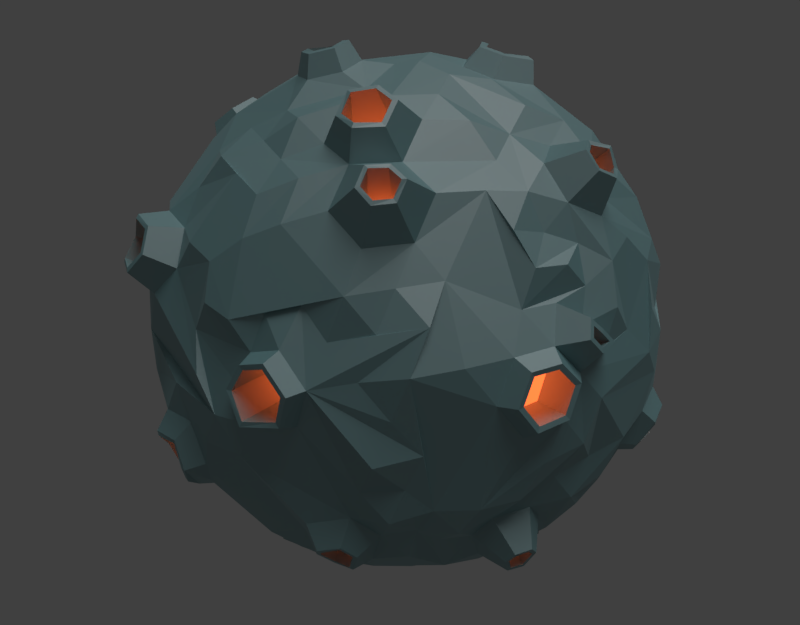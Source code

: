 # Source: volcano.blend  (saved by Blender 2.78.0; exported with 4.5.12 LTS)
import bpy
from mathutils import Matrix  # noqa: F401  (used for matrix-valued properties, if any)

bpy.ops.wm.read_factory_settings(use_empty=True)
scene = bpy.context.scene
scene.name = 'Scene'

# ---- collections
col_collection_1 = bpy.data.collections.new('Collection 1'); scene.collection.children.link(col_collection_1)

# ---- materials (node trees are filled in below, after node groups)
mat_planet_001 = bpy.data.materials.new('Planet.001')
mat_planet_001.alpha_threshold = 0.0
mat_planet_001.roughness = 0.5
mat_lava = bpy.data.materials.new('LAVA')
mat_lava.alpha_threshold = 0.0
mat_lava.roughness = 0.5

# ---- material node trees
mat_planet_001.use_nodes = True; mat_planet_001.node_tree.nodes.clear()
_N = mat_planet_001.node_tree.nodes; _L = mat_planet_001.node_tree.links
n0 = _N.new('ShaderNodeOutputMaterial'); n0.name = 'Material Output'; n0.location = (412, 459)
n1 = _N.new('ShaderNodeMixShader'); n1.name = 'Mix Shader'; n1.location = (205, 460)
n2 = _N.new('ShaderNodeBsdfAnisotropic'); n2.name = 'Glossy BSDF'; n2.location = (13, 119)
n2.distribution = 'GGX'
n2.inputs[1].default_value = 0.6831
n3 = _N.new('ShaderNodeBsdfDiffuse'); n3.name = 'Diffuse BSDF'; n3.location = (0, 444)
n3.inputs[0].default_value = (0.007234, 0.2926, 0.3221, 1.0)
n3.inputs[1].default_value = 0.125
_L.new(n3.outputs[0], n1.inputs[1])
_L.new(n1.outputs[0], n0.inputs[0])
_L.new(n2.outputs[0], n1.inputs[2])
n0.is_active_output = True
mat_lava.use_nodes = True; mat_lava.node_tree.nodes.clear()
_N = mat_lava.node_tree.nodes; _L = mat_lava.node_tree.links
n0 = _N.new('ShaderNodeOutputMaterial'); n0.name = 'Material Output'; n0.location = (300, 300)
n1 = _N.new('ShaderNodeEmission'); n1.name = 'Emission'; n1.location = (10, 300)
n1.inputs[0].default_value = (0.2738, 0.03224, 0.00744, 1.0)
n1.inputs[1].default_value = 8.8
_L.new(n1.outputs[0], n0.inputs[0])
n0.is_active_output = True

# ---- world
world_world = bpy.data.worlds.new('World'); scene.world = world_world
world_world.color = (0.05088, 0.05088, 0.05088)
world_world.use_sun_shadow = False
world_world.sun_shadow_jitter_overblur = 0.0
world_world.cycles.sampling_method = 'MANUAL'

# ---- cameras
cam_camera = bpy.data.cameras.new('Camera')
cam_camera.clip_end = 100.0
cam_camera.lens = 35.0
cam_camera.sensor_width = 32.0
cam_camera.sensor_height = 18.0
cam_camera.ortho_scale = 7.314
cam_camera.dof.focus_distance = 0.0

# ---- lights
light_lamp = bpy.data.lights.new('Lamp', 'SUN')
light_lamp.color = (1.0, 0.9699, 0.9699)
light_lamp.transmission_factor = 0.0
light_lamp.cutoff_distance = 30.0
light_lamp.angle = 0.6447
light_lamp.energy = 1.0
light_lamp.shadow_buffer_clip_start = 1.001
light_lamp.shadow_soft_size = 0.334
light_lamp.shadow_cascade_max_distance = 1000.0

# ---- meshes
me_icosphere_001 = bpy.data.meshes.new('Icosphere.001')
me_icosphere_001.from_pydata([(0.0009404, 0.001177, -0.9669), (0.7236, -0.5257, -0.4472), (-0.2764, -0.8506, -0.4472), (-0.864, 0.001177, -0.4323), (-0.2764, 0.8506, -0.4472), (0.7007, 0.5096, -0.4323), (0.2764, -0.8506, 0.4472), (-0.6989, -0.5072, 0.4327), (-0.6989, 0.5096, 0.4327), (0.2682, 0.8238, 0.4327), (0.8944, 0.0, 0.4472), (0.0, 0.0, 1.0), (-0.2485, -0.7666, -0.5324), (-0.2328, -0.7166, -0.6575), (-0.1931, -0.5962, -0.7352), (-0.1625, -0.5, -0.8507), (-0.1204, -0.3706, -0.921), (-0.07411, -0.2298, -0.9359), (-0.03469, -0.1085, -0.96), (0.09424, -0.06661, -0.96), (0.1974, -0.1416, -0.9359), (0.3058, -0.2203, -0.8904), (0.5091, -0.368, -0.7352), (0.6095, -0.4429, -0.6575), (0.654, -0.4733, -0.5324), (0.6184, -0.583, -0.4611), (0.5154, -0.6581, -0.4856), (0.405, -0.7523, -0.5196), (0.2629, -0.809, -0.5257), (0.1117, -0.8177, -0.5023), (-0.02964, -0.8642, -0.5023), (-0.1552, -0.8343, -0.4611), (0.7473, 0.4079, -0.4611), (0.7869, 0.2867, -0.4856), (0.8139, 0.1488, -0.5023), (0.8506, -1.752e-08, -0.5257), (0.8407, -0.1527, -0.5196), (0.8127, -0.2952, -0.5023), (0.7473, -0.4055, -0.4611), (0.09424, 0.06896, -0.96), (0.2032, 0.1476, -0.9679), (0.3153, 0.229, -0.921), (0.4123, 0.3, -0.8225), (0.5254, 0.3817, -0.7604), (0.5904, 0.4295, -0.6357), (0.654, 0.4757, -0.5324), (-0.8063, 0.001177, -0.5324), (-0.7534, 0.0, -0.6575), (-0.6495, 0.0, -0.7604), (-0.5257, 0.0, -0.8507), (-0.3897, 0.0, -0.921), (-0.2419, 0.001177, -0.9359), (-0.1144, 0.001177, -0.96), (-0.3638, -0.7666, -0.4611), (-0.484, -0.7166, -0.5023), (-0.57, -0.5962, -0.5023), (-0.6882, -0.5, -0.5257), (-0.7699, -0.3706, -0.5196), (-0.8311, -0.2389, -0.5023), (-0.8716, -0.1134, -0.477), (-0.2485, 0.7689, -0.5324), (-0.2328, 0.7166, -0.6575), (-0.1931, 0.5985, -0.7352), (-0.1625, 0.5, -0.8507), (-0.1149, 0.3566, -0.8904), (-0.07348, 0.2292, -0.9359), (-0.03685, 0.1134, -0.9929), (-0.8419, 0.1109, -0.4611), (-0.8028, 0.2322, -0.4856), (-0.7436, 0.3596, -0.5023), (-0.6646, 0.4847, -0.5082), (-0.57, 0.5985, -0.5023), (-0.4671, 0.6942, -0.4856), (-0.3772, 0.7939, -0.477), (-0.1552, 0.8367, -0.4611), (-0.02772, 0.8369, -0.4856), (0.1117, 0.82, -0.5023), (0.2552, 0.7836, -0.5082), (0.3926, 0.7288, -0.5023), (0.5319, 0.6817, -0.5023), (0.6184, 0.5853, -0.4611), (0.9312, -0.07009, 0.3577), (0.9261, -0.1416, 0.2431), (0.9647, -0.229, 0.1299), (0.9511, -0.309, -8.759e-09), (0.8859, -0.368, -0.1254), (0.8607, -0.4429, -0.2512), (0.7693, 0.4757, -0.3458), (0.8333, 0.4295, -0.2427), (0.8859, 0.3703, -0.1254), (0.9207, 0.3, 0.0002033), (0.9647, 0.229, 0.1299), (0.9261, 0.1439, 0.2431), (0.9312, 0.07009, 0.3577), (0.2148, -0.8762, 0.3462), (0.151, -0.9228, 0.2431), (0.08028, -0.9883, 0.1299), (0.0009404, -0.9659, 0.0002033), (-0.07669, -0.9546, -0.1254), (-0.1492, -0.9228, -0.2427), (-0.2211, -0.9073, -0.3577), (0.7122, -0.604, -0.3577), (0.6655, -0.6581, -0.2427), (0.6458, -0.7523, -0.1299), (0.5694, -0.7812, 0.0002033), (0.5159, -0.8467, 0.1299), (0.436, -0.8642, 0.2512), (0.3544, -0.864, 0.3577), (-0.7675, -0.4704, 0.3411), (-0.884, -0.368, 0.1258), (-0.9511, -0.309, -8.759e-09), (-0.9647, -0.229, -0.1299), (-0.9242, -0.1416, -0.2427), (-0.9312, -0.07009, -0.3577), (-0.3418, -0.8343, -0.3458), (-0.436, -0.8642, -0.2512), (-0.5878, -0.809, 8.759e-09), (-0.6458, -0.7523, 0.1299), (-0.6872, -0.6817, 0.2512), (-0.7122, -0.604, 0.3577), (-0.7122, 0.604, 0.3577), (-0.6636, 0.6605, 0.2431), (-0.6236, 0.7288, 0.1258), (-0.5878, 0.809, -8.759e-09), (-0.498, 0.82, -0.1254), (-0.4207, 0.8369, -0.2427), (-0.3544, 0.864, -0.3577), (-0.9312, 0.07009, -0.3577), (-0.9566, 0.1476, -0.2511), (-0.9647, 0.229, -0.1299), (-0.9188, 0.3, 0.0002033), (-0.9151, 0.3817, 0.1299), (-0.8607, 0.4429, 0.2512), (-0.7675, 0.4757, 0.3462), (0.3437, 0.8367, 0.3462), (0.4226, 0.8369, 0.2431), (0.4999, 0.82, 0.1258), (0.5878, 0.809, -8.759e-09), (0.6255, 0.7288, -0.1254), (0.6655, 0.6605, -0.2427), (0.6897, 0.5853, -0.3458), (-0.2129, 0.8786, -0.3458), (-0.1492, 0.9252, -0.2427), (-0.07669, 0.9569, -0.1254), (8.759e-09, 1.0, 8.759e-09), (0.07857, 0.9569, 0.1258), (0.1552, 0.9554, 0.2512), (0.2211, 0.9073, 0.3577), (0.8716, -0.1134, 0.477), (0.8046, -0.2298, 0.486), (0.7455, -0.3572, 0.5027), (0.5719, -0.5962, 0.5027), (0.469, -0.6918, 0.486), (0.3772, -0.7939, 0.477), (0.1571, -0.8343, 0.4615), (-0.1099, -0.8177, 0.5027), (-0.2533, -0.7812, 0.5086), (-0.3907, -0.7264, 0.5027), (-0.5319, -0.6817, 0.5023), (-0.6165, -0.583, 0.4615), (-0.7454, -0.4055, 0.4615), (-0.8127, -0.2952, 0.5023), (-0.8407, -0.1527, 0.5196), (-0.8217, 0.001177, 0.5086), (-0.8407, 0.1527, 0.5196), (-0.785, 0.2867, 0.486), (-0.7454, 0.4079, 0.4615), (-0.6385, 0.604, 0.477), (-0.5319, 0.6817, 0.5023), (-0.3907, 0.7288, 0.5027), (-0.2629, 0.809, 0.5257), (-0.1099, 0.82, 0.5027), (0.02964, 0.8642, 0.5023), (0.1571, 0.8367, 0.4615), (0.3772, 0.7939, 0.477), (0.484, 0.7166, 0.5023), (0.5719, 0.5985, 0.5027), (0.6665, 0.4847, 0.5086), (0.7455, 0.3596, 0.5027), (0.8046, 0.2322, 0.486), (0.8716, 0.1134, 0.477), (0.03658, -0.1085, 0.9604), (0.07599, -0.2298, 0.9363), (0.158, -0.4824, 0.8229), (0.195, -0.5962, 0.7356), (0.2328, -0.7166, 0.6575), (0.2504, -0.7666, 0.5328), (0.8347, 0.0, 0.5507), (0.7534, 0.0, 0.6575), (0.629, 0.001177, 0.7356), (0.5257, 0.0, 0.8507), (0.3778, 0.001177, 0.8908), (0.2511, 0.0, 0.9679), (0.1192, 0.0, 0.9929), (-0.09235, -0.06661, 0.9604), (-0.1956, -0.1416, 0.9363), (-0.3153, -0.229, 0.921), (-0.4253, -0.309, 0.8507), (-0.5072, -0.368, 0.7356), (-0.6095, -0.4429, 0.6575), (-0.6753, -0.4906, 0.5507), (-0.09235, 0.06896, 0.9604), (-0.2032, 0.1476, 0.9679), (-0.3153, 0.229, 0.921), (-0.4104, 0.3, 0.8229), (-0.5072, 0.3703, 0.7356), (-0.6095, 0.4429, 0.6575), (-0.6521, 0.4757, 0.5328), (0.03685, 0.1134, 0.9929), (0.07761, 0.2389, 0.9679), (0.1174, 0.3596, 0.8908), (0.158, 0.4847, 0.8229), (0.2007, 0.6177, 0.7604), (0.2328, 0.7166, 0.6575), (0.2504, 0.7689, 0.5328), (0.1662, 0.1207, 0.9787), (0.3072, 0.1265, 0.9432), (0.2091, 0.2459, 0.9124), (0.4375, 0.1266, 0.854), (0.3508, 0.2554, 0.8652), (0.2552, 0.3776, 0.854), (0.5694, 0.1266, 0.7725), (0.3974, 0.3876, 0.7931), (0.7063, 0.1265, 0.6966), (0.6382, 0.2629, 0.7236), (0.55, 0.3996, 0.7334), (0.4334, 0.5096, 0.7), (0.3284, 0.6129, 0.6738), (0.801, 0.1208, 0.5863), (0.7474, 0.253, 0.6143), (0.6509, 0.3776, 0.6094), (0.5598, 0.503, 0.6094), (0.457, 0.613, 0.5943), (0.3514, 0.7018, 0.5672), (-0.06045, 0.1901, 0.9467), (-0.02363, 0.3215, 0.9124), (-0.1675, 0.2748, 0.9124), (0.01651, 0.4551, 0.854), (-0.1327, 0.4125, 0.8652), (-0.2889, 0.3703, 0.8829), (0.05825, 0.5991, 0.7986), (-0.09678, 0.5642, 0.8199), (-0.2441, 0.4976, 0.7931), (-0.3852, 0.4368, 0.7725), (0.09563, 0.6886, 0.6738), (-0.05011, 0.6667, 0.7), (-0.2101, 0.6466, 0.7334), (-0.349, 0.5696, 0.7), (-0.4797, 0.5016, 0.6738), (0.1327, 0.7991, 0.5863), (-0.008449, 0.7642, 0.5943), (-0.1625, 0.7595, 0.6299), (-0.4559, 0.644, 0.6143), (-0.5771, 0.5685, 0.5863), (-0.1977, 0.001177, 0.9467), (-0.3203, 0.07819, 0.9457), (-0.3229, -0.07819, 0.9432), (-0.429, 0.001177, 0.8676), (-0.426, -0.1539, 0.854), (-0.5492, 0.2405, 0.801), (-0.564, 0.08232, 0.8224), (-0.5665, -0.08232, 0.8199), (-0.5518, -0.2405, 0.7986), (-0.6235, 0.3037, 0.6738), (-0.6478, 0.1583, 0.7), (-0.6798, -1.662e-08, 0.7334), (-0.6478, -0.1559, 0.7), (-0.6457, -0.3128, 0.6966), (-0.6944, 0.362, 0.5672), (-0.7534, 0.2346, 0.6143), (-0.7725, 0.08018, 0.6299), (-0.7725, -0.08018, 0.6299), (-0.7534, -0.2346, 0.6143), (-0.719, -0.3731, 0.5863), (-0.06045, -0.1878, 0.9467), (-0.1675, -0.2724, 0.9124), (-0.02541, -0.3312, 0.9432), (-0.2785, -0.3569, 0.854), (-0.1327, -0.4101, 0.8652), (0.0161, -0.4694, 0.8829), (-0.3852, -0.4344, 0.7725), (-0.2441, -0.4953, 0.7931), (-0.09265, -0.5445, 0.7931), (0.05825, -0.5991, 0.7986), (-0.3618, -0.5878, 0.7236), (-0.2022, -0.6241, 0.7094), (-0.05279, -0.6882, 0.7236), (0.09791, -0.7108, 0.6966), (-0.5571, -0.5486, 0.5672), (-0.44, -0.6216, 0.5943), (-0.3037, -0.6854, 0.6094), (-0.1562, -0.7333, 0.6094), (-0.009708, -0.789, 0.6143), (0.1293, -0.7716, 0.5672), (0.1662, -0.1207, 0.9787), (0.2091, -0.2435, 0.9124), (0.298, -0.1212, 0.9124), (0.2629, -0.3892, 0.8829), (0.3508, -0.253, 0.8652), (0.4514, -0.1297, 0.8829), (0.2959, -0.5007, 0.7725), (0.3974, -0.3853, 0.7931), (0.491, -0.2565, 0.7931), (0.5878, -0.1297, 0.7985), (0.3284, -0.6106, 0.6738), (0.4334, -0.5072, 0.7), (0.5328, -0.3853, 0.7094), (0.6181, -0.253, 0.7), (0.684, -0.1212, 0.6738), (0.3514, -0.6995, 0.5672), (0.457, -0.6106, 0.5943), (0.5778, -0.5189, 0.6299), (0.6721, -0.3892, 0.6299), (0.7237, -0.2435, 0.5943), (0.7756, -0.1156, 0.5672), (0.8749, 0.1901, 0.3686), (0.9215, 0.2829, 0.2661), (0.855, 0.3312, 0.3991), (0.9189, 0.3703, 0.1364), (0.8344, 0.4125, 0.2675), (0.7824, 0.4694, 0.4092), (0.8644, 0.4368, 0.0002033), (0.8197, 0.4977, 0.1357), (0.752, 0.5469, 0.2711), (0.6882, 0.5991, 0.4092), (0.8453, 0.5175, -0.133), (0.809, 0.5878, 0.0), (0.7499, 0.6466, 0.1401), (0.5792, 0.7108, 0.3991), (0.7825, 0.5685, -0.2539), (0.7534, 0.644, -0.133), (0.6821, 0.6877, 0.0002034), (0.6361, 0.7595, 0.1364), (0.5538, 0.789, 0.2661), (0.4651, 0.7991, 0.3809), (0.09345, 0.9199, 0.3809), (0.0157, 0.9638, 0.2661), (-0.0482, 0.8865, 0.3862), (-0.06502, 0.957, 0.1321), (-0.1327, 0.9209, 0.2675), (-0.1969, 0.8611, 0.396), (-0.1525, 0.9883, -3.443e-07), (-0.2266, 0.9639, 0.1401), (-0.2859, 0.8841, 0.2711), (-0.3571, 0.8396, 0.4092), (-0.2309, 0.9638, -0.133), (-0.2979, 0.9209, 0.0002029), (-0.3697, 0.8841, 0.1357), (-0.4472, 0.8506, 0.2764), (-0.4797, 0.7463, 0.3862), (-0.2989, 0.9199, -0.2539), (-0.3797, 0.9155, -0.133), (-0.4415, 0.8611, 0.000203), (-0.5075, 0.8132, 0.1321), (-0.5592, 0.7463, 0.2575), (-0.5951, 0.6678, 0.3686), (-0.846, 0.3731, 0.3809), (-0.9118, 0.3128, 0.2661), (-0.8864, 0.2346, 0.3991), (-0.9284, 0.2338, 0.1321), (-0.9089, 0.08018, 0.4092), (-0.9536, 0.1563, 0.0002034), (-0.9867, 0.08232, 0.1401), (-0.9274, 0.001177, 0.2711), (-0.9089, -0.08018, 0.4092), (-0.988, 0.07819, -0.133), (-1.0, -3.608e-07, 6.396e-07), (-0.9867, -0.08232, 0.1401), (-0.9151, -0.1559, 0.2675), (-0.8864, -0.2346, 0.3991), (-0.9672, -4.046e-07, -0.2539), (-0.988, -0.07819, -0.133), (-0.9536, -0.1539, 0.0002047), (-0.961, -0.2405, 0.1364), (-0.9118, -0.3128, 0.2661), (-0.846, -0.3703, 0.3758), (-0.5951, -0.6654, 0.3686), (-0.5592, -0.744, 0.2575), (-0.4797, -0.744, 0.3862), (-0.5075, -0.8108, 0.1321), (-0.4316, -0.8215, 0.2675), (-0.3571, -0.8396, 0.4092), (-0.4575, -0.8892, -6.26e-07), (-0.3697, -0.8818, 0.1357), (-0.2859, -0.8818, 0.2711), (-0.2046, -0.8892, 0.4092), (-0.3797, -0.9155, -0.133), (-0.309, -0.9511, -7.872e-07), (-0.2266, -0.9639, 0.1401), (-0.1327, -0.9186, 0.2675), (-0.05082, -0.9155, 0.3991), (-0.2881, -0.8884, -0.2454), (-0.2224, -0.9309, -0.1285), (-0.1525, -0.9883, -4.943e-07), (-0.06502, -0.9546, 0.1321), (0.01612, -0.9309, 0.2575), (0.09345, -0.9199, 0.3809), (0.4651, -0.7991, 0.3809), (0.5538, -0.789, 0.2661), (0.5792, -0.7108, 0.3991), (0.6361, -0.7595, 0.1364), (0.6497, -0.6644, 0.2675), (0.6665, -0.5782, 0.396), (0.6821, -0.6854, 0.0002023), (0.7499, -0.6466, 0.1401), (0.752, -0.5445, 0.2711), (0.7824, -0.4694, 0.4092), (0.7295, -0.6216, -0.1285), (0.7833, -0.5673, 0.0002015), (0.8197, -0.4953, 0.1357), (0.8344, -0.4101, 0.2675), (0.855, -0.3312, 0.3991), (0.7825, -0.5685, -0.2539), (0.8184, -0.4993, -0.1285), (0.8644, -0.4344, 0.0002011), (0.8896, -0.3569, 0.1321), (0.9215, -0.2829, 0.2661), (0.8749, -0.1878, 0.3686), (0.2989, 0.9199, 0.2539), (0.3681, 0.8865, 0.1289), (0.2243, 0.9333, 0.1289), (0.4434, 0.8611, 0.0002033), (0.309, 0.9511, -1.307e-14), (0.1525, 0.9883, 4.545e-09), (0.5094, 0.8132, -0.1317), (0.3715, 0.8841, -0.1352), (0.2266, 0.9639, -0.1401), (0.5611, 0.7463, -0.2571), (0.4334, 0.8238, -0.2671), (0.2966, 0.913, -0.2801), (0.1346, 0.9209, -0.2671), (-0.01424, 0.9333, -0.2571), (0.6163, 0.6893, -0.3809), (0.4816, 0.7463, -0.3858), (0.3571, 0.8396, -0.4092), (0.2046, 0.8892, -0.4092), (0.05082, 0.9155, -0.3991), (-0.08943, 0.8908, -0.3682), (-0.7558, 0.551, 0.2458), (-0.7534, 0.644, 0.133), (-0.8453, 0.5175, 0.133), (-0.7043, 0.7099, -4.545e-09), (-0.7815, 0.5696, 0.0002033), (-0.8625, 0.4368, 0.0002033), (-0.6361, 0.7595, -0.1364), (-0.7243, 0.6265, -0.1352), (-0.8467, 0.5134, -0.1401), (-0.9189, 0.3703, -0.1364), (-0.5538, 0.789, -0.2661), (-0.6478, 0.6667, -0.2671), (-0.8618, 0.4253, -0.2764), (-0.8902, 0.2748, -0.2571), (-0.4651, 0.7991, -0.3809), (-0.6882, 0.5991, -0.4092), (-0.7824, 0.4694, -0.4092), (-0.8259, 0.3215, -0.3858), (-0.8731, 0.1901, -0.3682), (-0.7558, -0.5486, 0.2458), (-0.8165, -0.4993, 0.1289), (-0.7534, -0.644, 0.133), (-0.8928, -0.4504, -4.545e-09), (-0.7815, -0.5673, 0.0002033), (-0.7043, -0.7099, 4.545e-09), (-0.9189, -0.3703, -0.1364), (-0.8179, -0.4953, -0.1352), (-0.7499, -0.6466, -0.1401), (-0.6361, -0.7595, -0.1364), (-0.8902, -0.2724, -0.2571), (-0.8618, -0.4253, -0.2764), (-0.7501, -0.5445, -0.2707), (-0.6708, -0.6882, -0.2764), (-0.5538, -0.789, -0.2661), (-0.855, -0.3312, -0.3991), (-0.7558, -0.4527, -0.3956), (-0.6646, -0.5782, -0.3956), (-0.5592, -0.6862, -0.3858), (-0.4488, -0.7717, -0.3682), (0.29, -0.8884, 0.2458), (0.2309, -0.9638, 0.133), (0.3797, -0.9155, 0.133), (0.1525, -0.9883, -4.545e-09), (0.309, -0.9511, 1.401e-14), (0.4575, -0.8892, 4.545e-09), (0.0669, -0.9546, -0.1317), (0.3832, -0.9119, -0.1416), (0.5094, -0.8097, -0.1333), (-0.01424, -0.9309, -0.2571), (0.1382, -0.9511, -0.2764), (0.2878, -0.8807, -0.2723), (0.5792, -0.7705, -0.2661), (-0.09345, -0.9199, -0.3809), (0.05082, -0.9155, -0.3991), (0.1988, -0.8587, -0.3956), (0.3571, -0.8386, -0.4108), (0.497, -0.7705, -0.3991), (0.597, -0.6654, -0.3682), (0.9363, 0.001177, 0.2458), (0.988, -0.07819, 0.133), (0.9564, 0.0768, 0.1289), (0.9555, -0.1539, 0.0002033), (0.9871, 0.1604, 4.545e-09), (0.961, -0.2405, -0.1364), (0.9552, -0.07844, -0.1352), (0.9552, 0.08079, -0.1352), (0.9303, 0.2338, -0.1317), (0.9118, -0.3128, -0.2661), (0.917, -0.1559, -0.2671), (0.9293, 0.001177, -0.2707), (0.9472, 0.1625, -0.2764), (0.9118, 0.3128, -0.2661), (0.8191, -0.3597, -0.3682), (0.8864, -0.2346, -0.3991), (0.8799, -0.07636, -0.3956), (0.9089, 0.08018, -0.4092), (0.8582, 0.228, -0.3858), (0.8191, 0.362, -0.3682), (0.559, 0.551, -0.5668), (0.497, 0.5175, -0.6966), (0.4418, 0.624, -0.5939), (0.3993, 0.4504, -0.7986), (0.3508, 0.5696, -0.6996), (0.3055, 0.6877, -0.609), (0.2803, 0.3593, -0.8536), (0.246, 0.4977, -0.7927), (0.2041, 0.6265, -0.709), (0.1581, 0.7356, -0.609), (0.1693, 0.2748, -0.912), (0.1382, 0.4253, -0.8944), (0.09453, 0.5469, -0.7927), (0.05199, 0.6667, -0.6996), (0.01033, 0.7642, -0.5939), (0.06233, 0.1901, -0.9463), (0.02615, 0.3186, -0.912), (-0.0161, 0.4694, -0.8829), (-0.05825, 0.5991, -0.7986), (-0.09375, 0.6886, -0.6734), (-0.1327, 0.7991, -0.5863), (-0.3495, 0.7018, -0.5668), (-0.3386, 0.6326, -0.6966), (-0.4551, 0.6129, -0.5939), (-0.294, 0.503, -0.7721), (-0.4316, 0.5096, -0.6996), (-0.5778, 0.5189, -0.6299), (-0.2622, 0.3862, -0.8828), (-0.3955, 0.3876, -0.7927), (-0.531, 0.3876, -0.709), (-0.6721, 0.3892, -0.6299), (-0.3618, 0.2629, -0.8944), (-0.4891, 0.2588, -0.7927), (-0.6382, 0.2629, -0.7236), (-0.7218, 0.2459, -0.5939), (-0.1662, 0.1207, -0.9787), (-0.2961, 0.1235, -0.912), (-0.4356, 0.1266, -0.8536), (-0.5878, 0.1297, -0.7985), (-0.6821, 0.1235, -0.6734), (-0.7737, 0.118, -0.5668), (-0.801, -0.1207, -0.5863), (-0.7063, -0.1265, -0.6966), (-0.7474, -0.253, -0.6143), (-0.5675, -0.1243, -0.7721), (-0.6162, -0.253, -0.6996), (-0.6721, -0.3892, -0.6299), (-0.4356, -0.1243, -0.8536), (-0.5067, -0.2664, -0.8199), (-0.531, -0.3853, -0.709), (-0.5778, -0.5189, -0.6299), (-0.2961, -0.1212, -0.912), (-0.349, -0.253, -0.8648), (-0.41, -0.3996, -0.8199), (-0.4472, -0.5257, -0.7236), (-0.4551, -0.6106, -0.5939), (-0.1662, -0.1208, -0.9787), (-0.2072, -0.2435, -0.912), (-0.2629, -0.3892, -0.8829), (-0.294, -0.5007, -0.7721), (-0.3386, -0.6326, -0.6966), (-0.3624, -0.7245, -0.5863), (0.719, 0.3731, -0.5863), (0.7534, 0.2346, -0.6143), (0.7725, 0.08018, -0.6299), (0.6708, 0.1625, -0.7236), (0.5518, 0.2405, -0.7986), (0.7725, -0.08018, -0.6299), (0.6798, -4.82e-07, -0.7334), (0.5488, 0.08079, -0.7927), (0.4278, 0.1563, -0.8536), (0.7295, -0.2257, -0.5939), (0.6497, -0.1559, -0.6996), (0.5665, -0.08232, -0.8199), (0.4334, 0.001176, -0.8648), (0.3132, 0.07679, -0.912), (0.719, -0.3731, -0.5863), (0.6457, -0.3128, -0.6966), (0.5518, -0.2405, -0.7985), (0.4278, -0.1539, -0.8536), (0.3132, -0.07444, -0.912), (0.2054, -5.632e-07, -0.9787), (-0.1327, -0.7991, -0.5863), (0.009709, -0.789, -0.6143), (-0.05825, -0.5991, -0.7986), (0.05199, -0.6644, -0.6996), (0.1581, -0.7333, -0.609), (-0.01463, -0.4527, -0.8536), (0.09678, -0.5642, -0.8199), (0.2101, -0.6466, -0.7334), (0.3055, -0.6854, -0.609), (0.02541, -0.3312, -0.9432), (0.1382, -0.4253, -0.8944), (0.246, -0.4953, -0.7927), (0.3618, -0.5878, -0.7236), (0.4559, -0.644, -0.6143), (0.06348, -0.1954, -0.9787), (0.1741, -0.2829, -0.9432), (0.2889, -0.3703, -0.8829), (0.3871, -0.4344, -0.7721), (0.4816, -0.4993, -0.6734), (0.5771, -0.5685, -0.5863), (0.123, -0.893, 0.5072), (-0.5267, -0.4843, 0.7538), (-0.05988, -0.8795, 0.5345), (0.009243, -0.8642, 0.6135), (0.1037, -0.8492, 0.5798), (-0.0188, -0.95, 0.4646), (0.07913, -0.953, 0.4523), (0.003015, -0.8556, 0.6314), (0.1186, -0.8412, 0.5922), (-0.08029, -0.8795, 0.5385), (0.1418, -0.8934, 0.5042), (0.08883, -0.9645, 0.4372), (-0.03118, -0.9609, 0.4523), (0.1073, -0.7199, 0.3925), (0.01998, -0.7205, 0.4099), (-0.07562, -0.7065, 0.4198), (-0.006494, -0.6912, 0.4988), (0.08798, -0.6762, 0.4652), (-0.03453, -0.777, 0.3499), (0.06339, -0.78, 0.3376), (-0.5708, -0.5171, 0.7229), (-0.4758, -0.5122, 0.7694), (-0.9061, -0.5076, 0.3002), (-0.4671, -0.5786, 0.7504), (-0.5476, -0.5607, 0.683), (-0.4984, -0.5914, 0.6944), (-0.5308, -0.47, 0.7611), (-0.5853, -0.5099, 0.7195), (-0.4658, -0.5054, 0.7808), (-0.5574, -0.5663, 0.6714), (-0.495, -0.6052, 0.6859), (-0.4533, -0.5872, 0.7547), (-0.4424, -0.3539, 0.5121), (-0.3707, -0.3838, 0.519), (-0.3064, -0.4344, 0.5481), (-0.3845, -0.3107, 0.5526), (-0.3177, -0.3473, 0.5731), (-0.4119, -0.411, 0.4597), (-0.3474, -0.4513, 0.4747), (-0.4941, -0.9022, -0.2113), (-0.9458, -0.472, 0.2266), (-0.9566, -0.4536, 0.2756), (-0.9344, -0.4729, 0.3125), (-0.9029, -0.535, 0.2676), (-0.9235, -0.5182, 0.2279), (-0.9657, -0.4406, 0.2775), (-0.9355, -0.467, 0.3279), (-0.9529, -0.466, 0.2131), (-0.8994, -0.513, 0.312), (-0.9219, -0.5263, 0.2145), (-0.8941, -0.5489, 0.2682), (-0.7329, -0.403, 0.2753), (-0.7641, -0.3813, 0.2263), (-0.7876, -0.354, 0.1739), (-0.8025, -0.3286, 0.2414), (-0.7719, -0.3552, 0.2923), (-0.7285, -0.4408, 0.2304), (-0.7569, -0.4177, 0.1757), (-0.466, -0.876, -0.3791), (-0.5865, -0.8679, -0.0577), (-0.5073, -0.917, -0.05778), (-0.4594, -0.933, -0.1393), (-0.616, -0.838, -0.1408), (-0.5655, -0.8559, -0.2204), (-0.4859, -0.9092, -0.2286), (-0.4438, -0.9476, -0.1401), (-0.5996, -0.8679, -0.04055), (-0.502, -0.9279, -0.04056), (-0.5741, -0.8529, -0.2397), (-0.6357, -0.8308, -0.1427), (-0.3724, -0.7429, -0.219), (-0.4275, -0.7028, -0.1084), (-0.5055, -0.6936, 0.002132), (-0.3915, -0.7643, 0.002014), (-0.3225, -0.7872, -0.1155), (-0.5481, -0.6505, -0.1176), (-0.4753, -0.6763, -0.2322), (-0.4918, -0.8845, -0.3536), (-0.535, -0.8568, -0.359), (-0.5015, -0.8551, -0.3865), (-0.5363, -0.8281, -0.392), (-0.4416, -0.8805, -0.3873), (-0.4888, -0.8954, -0.3399), (-0.5478, -0.8577, -0.3473), (-0.4952, -0.8491, -0.3985), (-0.5505, -0.8063, -0.4073), (-0.4645, -0.7068, -0.2381), (-0.4199, -0.7046, -0.2748), (-0.4069, -0.7438, -0.2309), (-0.3724, -0.7325, -0.2649), (-0.4663, -0.6685, -0.2821), (0.2208, -1.08, -0.1112), (0.2783, -1.065, -0.1111), (0.1893, -1.065, -0.1594), (0.4552, -0.9678, -0.2296), (0.306, -1.052, -0.1629), (0.2157, -1.067, -0.2135), (0.2701, -1.038, -0.2103), (0.2129, -1.081, -0.09662), (0.2864, -1.063, -0.09662), (0.2062, -1.063, -0.2265), (0.2765, -1.031, -0.2238), (0.1727, -1.065, -0.1585), (0.3213, -1.045, -0.1624), (0.124, -0.8245, -0.1087), (0.2007, -0.8299, -0.1126), (0.2772, -0.8071, -0.1133), (0.1654, -0.8437, -0.04533), (0.2408, -0.8242, -0.04526), (0.1587, -0.827, -0.1797), (0.2301, -0.7894, -0.1754), (0.5164, -0.9131, -0.2251), (0.4061, -0.9484, -0.2946), (0.08938, -0.2968, 0.9982), (0.5527, -0.8959, -0.2914), (0.4413, -0.93, -0.3645), (0.5106, -0.895, -0.3581), (0.4465, -0.9723, -0.2132), (0.5247, -0.909, -0.208), (0.4303, -0.9268, -0.3801), (0.517, -0.8846, -0.3728), (0.3873, -0.9529, -0.2942), (0.568, -0.8846, -0.2903), (0.2271, -0.7256, -0.2359), (0.3761, -0.698, -0.2417), (0.5001, -0.6277, -0.2298), (0.3185, -0.7616, -0.1148), (0.4325, -0.6598, -0.1065), (0.2926, -0.6913, -0.3659), (0.4217, -0.626, -0.3542), (0.7908, -0.4718, 0.5589), (0.147, -0.4473, 0.9285), (0.01771, -0.2747, 1.004), (0.036, -0.3492, 1.003), (0.06341, -0.4412, 0.9663), (0.1771, -0.3058, 0.9829), (0.2101, -0.394, 0.9673), (-0.005546, -0.25, 1.006), (0.09278, -0.2803, 0.9983), (0.04962, -0.4529, 0.9598), (0.1519, -0.4623, 0.9166), (0.01971, -0.3534, 1.003), (0.2275, -0.3951, 0.9598), (0.1887, -0.2902, 0.9811), (0.03729, -0.193, 0.7368), (0.08818, -0.3151, 0.7211), (0.12, -0.4093, 0.6366), (-0.03943, -0.2683, 0.7442), (-4.07e-05, -0.4005, 0.6909), (0.1633, -0.206, 0.7148), (0.2107, -0.3327, 0.6924), (-0.0657, -0.1612, 0.745), (0.4989, 0.1942, 0.919), (0.6906, -0.6117, 0.5594), (0.6948, -0.5677, 0.6342), (0.7504, -0.4912, 0.6342), (0.7454, -0.6014, 0.4977), (0.8155, -0.5385, 0.5063), (0.6811, -0.5686, 0.6456), (0.7469, -0.478, 0.6456), (0.6769, -0.6225, 0.5567), (0.7981, -0.4556, 0.5567), (0.824, -0.534, 0.4915), (0.743, -0.61, 0.4822), (0.3586, -0.05358, 0.2421), (0.3031, -0.1954, 0.2657), (0.1884, -0.2911, 0.2428), (0.1957, -0.2165, 0.37), (0.29, -0.08645, 0.3699), (0.2815, -0.2737, 0.1381), (0.4005, -0.1668, 0.1527), (0.4426, 0.2779, 0.9262), (0.5837, 0.1943, 0.8652), (0.6382, 0.2629, 0.7236), (0.4724, 0.3628, 0.8786), (0.629, 0.2825, 0.8347), (0.5717, 0.3712, 0.841), (0.4895, 0.1764, 0.9217), (0.4227, 0.2758, 0.9303), (0.6445, 0.2815, 0.8211), (0.5764, 0.3871, 0.8286), (0.5914, 0.1764, 0.8588), (0.4586, 0.3778, 0.8747), (0.5015, 0.09071, 0.6288), (0.4374, 0.2324, 0.6762), (0.3262, 0.3563, 0.6498), (0.368, 0.09062, 0.7134), (0.2792, 0.2225, 0.7248), (0.5729, 0.2296, 0.5806), (0.4827, 0.3694, 0.5905), (0.55, 0.3996, 0.7334), (0.4334, 0.5096, 0.7), (0.6509, 0.3776, 0.6094), (0.5598, 0.503, 0.6094), (0.3974, 0.3876, 0.7931), (0.2264, 0.5146, 0.8472), (0.2549, 0.6018, 0.8091), (0.2892, 0.4464, 0.8684), (0.3808, 0.4529, 0.8292), (0.4041, 0.5319, 0.7689), (0.3361, 0.5974, 0.751), (0.2076, 0.5131, 0.8546), (0.2408, 0.6167, 0.8059), (0.2833, 0.4295, 0.8788), (0.4222, 0.5324, 0.7588), (0.3403, 0.613, 0.7384), (0.3941, 0.4374, 0.8314), (0.2323, 0.4201, 0.6281), (0.1454, 0.5278, 0.6191), (0.3273, 0.3127, 0.6481), (0.1949, 0.3033, 0.7047), (0.1043, 0.4018, 0.6741), (0.361, 0.4267, 0.561), (0.2628, 0.5213, 0.5351), (-0.3957, 0.212, 0.9654), (-0.4519, 0.2537, 0.9034), (-0.3988, 0.1204, 0.9806), (-0.5166, 0.3005, 0.824), (-0.4615, 0.07497, 0.9307), (-0.536, 0.2199, 0.8936), (-0.5449, 0.1238, 0.9065), (-0.3733, 0.2234, 0.9697), (-0.4462, 0.2779, 0.8945), (-0.3772, 0.1077, 0.9886), (-0.5527, 0.2322, 0.8777), (-0.564, 0.1109, 0.8941), (-0.4605, 0.04865, 0.9288), (-0.2725, 0.2263, 0.5442), (-0.2957, 0.1074, 0.6), (-0.2863, -0.02988, 0.5833), (-0.1919, 0.1666, 0.6331), (-0.1964, 0.03523, 0.6549), (-0.393, 0.1779, 0.5302), (-0.4058, 0.0401, 0.5487), (-0.5606, 0.3328, 0.7856), (-0.5907, 0.2663, 0.8092), (-0.5994, 0.1789, 0.8214), (-0.626, 0.2953, 0.7508), (-0.6387, 0.2143, 0.7648), (-0.4914, 0.2992, 0.8358), (-0.5553, 0.3455, 0.7782), (-0.583, 0.2599, 0.8214), (-0.5927, 0.1555, 0.8355), (-0.632, 0.3015, 0.7375), (-0.648, 0.2057, 0.7547), (-0.4508, 0.2995, 0.6775), (-0.4899, 0.2131, 0.7082), (-0.5358, 0.2507, 0.6324), (-0.5522, 0.1455, 0.6505), (-0.3935, 0.2575, 0.7274), (-0.5011, 0.09948, 0.7241), (1.074, -0.04146, 0.05866), (1.053, 0.03565, 0.05671), (1.054, -0.07855, -0.006176), (0.9973, 0.2695, -0.007022), (1.074, 0.07679, -0.00686), (1.056, -0.04138, -0.07327), (1.054, 0.03792, -0.07309), (1.075, -0.0562, 0.08481), (1.053, 0.04985, 0.08195), (1.052, -0.05637, -0.09876), (1.052, 0.05258, -0.09876), (1.053, -0.108, -0.006081), (1.074, 0.107, -0.006221), (0.7007, -0.08279, 0.01678), (0.7097, 0.01045, 0.01689), (0.7249, 0.1062, 0.01595), (0.7253, -0.03768, 0.09565), (0.6994, 0.05613, 0.09327), (0.703, -0.03759, -0.06484), (0.7006, 0.05888, -0.06462), (1.029, 0.2242, 0.07786), (1.021, 0.1514, 0.07669), (1.035, 0.2035, -0.004279), (1.015, 0.1519, -0.09273), (1.005, 0.2278, -0.09167), (0.9867, 0.2912, -0.005513), (1.022, 0.2345, 0.09796), (1.015, 0.1131, 0.09713), (1.014, 0.1163, -0.1136), (0.9944, 0.2383, -0.1108), (1.04, 0.1797, -0.005675), (0.711, 0.1137, 0.03304), (0.6644, 0.196, 0.02961), (0.7035, 0.1394, 0.1355), (0.6738, 0.144, -0.076), (0.6945, 0.04869, 0.1341), (0.6866, 0.04928, -0.07732), (-0.1577, -0.7784, -0.7584), (-0.1411, -0.7268, -0.7888), (-0.116, -0.8121, -0.7278), (-0.05832, -0.8087, -0.7402), (-0.08685, -0.7312, -0.8176), (-0.04055, -0.7555, -0.7738), (-0.1751, -0.7819, -0.756), (-0.1539, -0.7178, -0.7974), (-0.1218, -0.8259, -0.7181), (-0.08212, -0.7194, -0.8311), (-0.02342, -0.7541, -0.7784), (-0.04593, -0.8205, -0.733), (-0.1505, -0.5448, -0.624), (-0.08513, -0.6084, -0.5844), (-0.01553, -0.6784, -0.5448), (-0.1774, -0.6291, -0.5744), (-0.1095, -0.6839, -0.5245), (-0.06202, -0.5521, -0.6709), (0.01343, -0.5917, -0.5995), (-0.9798, 0.253, 0.2812), (-0.9632, 0.2083, 0.3566), (-0.9851, 0.2076, 0.2039), (-0.9781, 0.1216, 0.3626), (-1.025, 0.1234, 0.2106), (-0.9845, 0.07601, 0.2831), (-0.9782, 0.287, 0.2809), (-0.9583, 0.2258, 0.3849), (-1.037, 0.1067, 0.1823), (-0.9904, 0.04316, 0.2848), (-0.9912, 0.2252, 0.1761), (-0.9759, 0.105, 0.3929), (-0.6578, 0.187, 0.09311), (-0.6514, 0.1253, 0.2092), (-0.6475, 0.05915, 0.3292), (-0.65, 0.2545, 0.2081), (-0.6253, 0.1881, 0.3203), (-0.7172, 0.06178, 0.103), (-0.657, -0.008747, 0.2109), (-0.9455, -0.147, -0.4478), (-0.9442, -0.09722, -0.4298), (-0.9723, -0.1285, -0.3967), (-0.9198, -0.222, -0.4623), (-0.9678, -0.1718, -0.327), (-0.9511, -0.2372, -0.3342), (-0.9338, -0.2695, -0.4109), (-0.9343, -0.1403, -0.4674), (-0.929, -0.05944, -0.4359), (-0.9764, -0.1097, -0.3833), (-0.9058, -0.2288, -0.4853), (-0.9715, -0.1601, -0.3021), (-0.9475, -0.2524, -0.3123), (-0.9226, -0.2939, -0.4125), (-0.6957, -0.06465, -0.307), (-0.6768, -0.1505, -0.3106), (-0.6482, -0.2387, -0.3245), (-0.6901, -0.118, -0.2209), (-0.6696, -0.1989, -0.2298), (-0.6627, -0.08746, -0.3702), (-0.6309, -0.1801, -0.388), (-0.661, -0.02597, -0.3479), (0.8301, -0.4721, -0.446), (0.8182, -0.538, -0.4391), (-0.828, 0.6531, -0.2463), (0.8921, -0.4948, -0.3368), (0.8113, -0.5796, -0.3906), (0.8474, -0.5615, -0.3375), (0.8669, -0.449, -0.3992), (0.8195, -0.4561, -0.4674), (0.8021, -0.5447, -0.4572), (0.7936, -0.6024, -0.3912), (0.8455, -0.5763, -0.3147), (0.9031, -0.4836, -0.3126), (0.8725, -0.4223, -0.3989), (0.298, -0.2577, -0.08711), (0.2232, -0.2973, -0.186), (0.3758, -0.2081, 0.02527), (0.2089, -0.3831, -0.08586), (0.2836, -0.3458, 0.02379), (0.3239, -0.1134, -0.1036), (0.2479, -0.1612, -0.2003), (-0.8758, 0.6108, -0.2482), (-0.7993, 0.6682, -0.2957), (-0.6173, 0.7117, -0.4915), (-0.8805, 0.5767, -0.2997), (-0.8155, 0.6434, -0.3503), (-0.8505, 0.5933, -0.3498), (-0.8216, 0.66, -0.2286), (-0.8828, 0.6034, -0.2311), (-0.8035, 0.6463, -0.3658), (-0.8507, 0.5814, -0.3658), (-0.7833, 0.6801, -0.2946), (-0.8904, 0.5593, -0.2993), (-0.5315, 0.4853, -0.2209), (-0.6138, 0.4186, -0.2301), (-0.6692, 0.33, -0.2276), (-0.5802, 0.4597, -0.137), (-0.6612, 0.3879, -0.1403), (-0.559, 0.4432, -0.3135), (-0.6184, 0.3583, -0.3128), (-0.5593, 0.7682, -0.4829), (-0.5223, 0.8106, -0.4799), (-0.6087, 0.8075, -0.3764), (-0.6532, 0.7449, -0.3756), (-0.5582, 0.8128, -0.4409), (-0.3792, 0.7839, 0.6494), (-0.6764, 0.7151, -0.4486), (-0.6182, 0.6975, -0.5131), (-0.5496, 0.7612, -0.502), (-0.4897, 0.8276, -0.4963), (-0.6074, 0.8243, -0.3558), (-0.67, 0.7429, -0.3565), (-0.5483, 0.8311, -0.4323), (-0.6969, 0.6979, -0.4511), (-0.3574, 0.629, -0.2937), (-0.4303, 0.5525, -0.2862), (-0.5207, 0.494, -0.3043), (-0.4272, 0.6216, -0.2046), (-0.4887, 0.5352, -0.2034), (-0.3589, 0.5673, -0.3517), (-0.4391, 0.4893, -0.3636), (-0.3078, 0.6259, -0.3476), (-0.3337, 0.8149, 0.6596), (-0.3153, 0.7572, 0.7332), (-0.3648, 0.727, 0.7192), (-0.2975, 0.7963, 0.6952), (0.3933, -0.2733, -0.9419), (-0.4039, 0.757, 0.6923), (-0.3938, 0.7924, 0.6334), (-0.3282, 0.8335, 0.6452), (-0.3011, 0.7502, 0.7518), (-0.3724, 0.7107, 0.7346), (-0.2767, 0.8081, 0.6987), (-0.4273, 0.7489, 0.6907), (-0.139, 0.6174, 0.5127), (-0.2393, 0.5688, 0.499), (-0.3459, 0.541, 0.5071), (-0.1736, 0.5413, 0.5866), (-0.2697, 0.4827, 0.5593), (-0.2094, 0.6536, 0.4435), (-0.2979, 0.5932, 0.4238), (0.5104, -0.3596, -0.852), (0.536, -0.2724, -0.8908), (0.4745, -0.2287, -0.9151), (0.5419, -0.1934, -0.8971), (0.3845, -0.3616, -0.9417), (0.4412, -0.3975, -0.8732), (0.5705, -0.1507, -0.8948), (0.5591, -0.2724, -0.8784), (0.4638, -0.2057, -0.9207), (0.5263, -0.3704, -0.8296), (0.3699, -0.2568, -0.949), (0.357, -0.3721, -0.9432), (0.4324, -0.4215, -0.858), (0.147, -0.1381, -0.6082), (0.2764, -0.2359, -0.5639), (0.3681, -0.3012, -0.4386), (0.4165, -0.1364, -0.5118), (0.3002, -0.05393, -0.5576), (0.1304, -0.3049, -0.6078), (0.2375, -0.3728, -0.4785), (0.4276, 0.01273, -0.5236), (-0.1773, 0.3114, -0.9573), (-0.1584, 0.2533, -0.978), (-0.2436, 0.3255, -0.9573), (-0.3665, 0.05671, -0.9563), (-0.2891, 0.2691, -0.9627), (-0.2024, 0.2053, -1.003), (-0.2576, 0.2033, -0.9642), (-0.1474, 0.3447, -0.9535), (-0.1162, 0.2484, -0.9878), (-0.2588, 0.3671, -0.9477), (-0.1862, 0.1665, -1.02), (-0.2844, 0.1686, -0.9697), (-0.3341, 0.2739, -0.9565), (-0.06145, 0.1733, -0.7105), (-0.1706, 0.1836, -0.6951), (-0.3059, 0.2029, -0.682), (-0.09677, 0.282, -0.6718), (-0.2209, 0.3082, -0.6719), (-0.1438, 0.08347, -0.7578), (-0.2471, 0.07984, -0.6848), (-0.2886, 0.05691, -0.9614), (-0.257, 0.1075, -0.9806), (-0.3233, 0.1089, -0.947), (-0.3893, 0.1218, -0.9183), (-0.3574, 0.1816, -0.9376), (-0.374, 0.04478, -0.9559), (-0.2833, 0.0455, -0.965), (-0.2369, 0.1189, -0.9913), (-0.3166, 0.1206, -0.9503), (-0.3569, 0.2061, -0.9396), (-0.4022, 0.1225, -0.9145), (-0.281, 0.09446, -0.829), (-0.3755, 0.1128, -0.7879), (-0.2313, 0.02, -0.8495), (-0.3428, 0.0197, -0.8422), (-0.1861, 0.09245, -0.877), (-0.3298, 0.1985, -0.8155), (0.7506, 0.6734, 0.2917), (0.728, 0.6961, 0.3464), (0.752, 0.715, 0.2411), (0.6365, 0.3661, -0.7735), (0.6847, 0.738, 0.3422), (0.7068, 0.7574, 0.2389), (0.6746, 0.7689, 0.2896), (0.7703, 0.6542, 0.293), (0.7342, 0.6838, 0.3711), (0.7048, 0.7745, 0.2168), (0.6582, 0.7912, 0.2902), (0.7691, 0.7106, 0.2189), (0.6726, 0.7469, 0.3654), (0.5711, 0.5128, 0.1075), (0.4918, 0.5268, 0.2077), (0.4361, 0.5589, 0.3105), (0.5683, 0.4293, 0.2091), (0.523, 0.4749, 0.3188), (0.4805, 0.5977, 0.1032), (0.416, 0.6209, 0.2049), (0.6621, 0.3856, -0.7157), (0.7221, 0.3615, -0.6965), (0.001537, 1.058, -0.1541), (0.7352, 0.302, -0.706), (0.6992, 0.2706, -0.7543), (0.6455, 0.3056, -0.7879), (0.6126, 0.3864, -0.7914), (0.6562, 0.4184, -0.7077), (0.7425, 0.3806, -0.6746), (0.7102, 0.2393, -0.7667), (0.6303, 0.2917, -0.817), (0.7656, 0.2877, -0.6934), (0.4469, 0.1998, -0.4806), (0.3874, 0.2439, -0.5363), (0.5232, 0.1557, -0.4434), (0.5053, 0.2377, -0.4303), (0.4225, 0.2708, -0.4568), (0.4737, 0.1124, -0.5098), (0.3998, 0.1607, -0.5561), (0.03751, 1.08, -0.09493), (0.108, 1.072, -0.09483), (0.2815, 0.7419, -0.6805), (0.143, 1.063, -0.1607), (0.09924, 1.041, -0.2201), (0.03047, 1.048, -0.2163), (-0.02556, 1.051, -0.1512), (0.02406, 1.079, -0.07006), (0.1227, 1.072, -0.07006), (0.1111, 1.028, -0.2429), (0.01484, 1.036, -0.2364), (0.1707, 1.056, -0.1607), (0.06964, 0.6774, -0.05668), (-0.04496, 0.6534, -0.04936), (0.1983, 0.662, -0.06072), (0.1381, 0.6786, 0.05249), (0.01689, 0.6915, 0.05232), (0.123, 0.6242, -0.1629), (0.004789, 0.6369, -0.1563), (0.2568, 0.7887, -0.6313), (0.3033, 0.6848, -0.7243), (0.2282, 0.7006, -0.7416), (0.2094, 0.7653, -0.6805), (0.1582, 0.732, -0.7243), (0.2977, 0.7425, -0.6731), (0.2631, 0.8081, -0.6041), (0.3287, 0.6616, -0.7351), (0.2321, 0.7125, -0.7289), (0.1966, 0.7753, -0.6731), (0.124, 0.7281, -0.7351), (-0.1732, -0.5348, 0.2816), (-0.262, -0.3275, 0.4712), (0.02049, -0.4193, 0.4712), (-0.07604, -0.2357, 0.6643), (0.1063, -0.6431, 0.2996), (-0.463, -0.4581, 0.2996)], [], [(0, 19, 18), (1, 24, 38), (0, 18, 52), (0, 52, 66), (0, 66, 39), (1, 38, 973, 974), (2, 31, 100), (3, 59, 951, 952), (4, 73, 126), (5, 80, 140), (101, 1, 974, 975), (2, 100, 114), (3, 113, 127), (4, 126, 141), (5, 140, 87), (6, 153, 186), (7, 159, 200), (8, 166, 207), (9, 173, 214), (10, 180, 187), (193, 208, 11), (192, 215, 193), (191, 216, 192), (190, 218, 191), (189, 221, 190), (188, 223, 189), (187, 228, 188), (193, 215, 208), (215, 209, 208), (192, 216, 215), (216, 217, 215), (215, 217, 209), (217, 210, 209), (191, 218, 216), (218, 219, 216), (216, 219, 217), (219, 220, 217), (217, 220, 210), (220, 211, 210), (190, 221, 218), (224, 225, 798, 797), (225, 222, 800, 798), (222, 219, 796, 800), (219, 222, 220), (220, 222, 824, 821), (226, 227, 823, 822), (227, 212, 820, 823), (189, 223, 221), (223, 224, 221), (221, 224, 797, 799), (218, 221, 799, 795), (219, 218, 795, 796), (230, 231, 811, 810), (211, 220, 821, 819), (212, 211, 819, 820), (222, 226, 822, 824), (227, 213, 212), (188, 228, 223), (228, 229, 223), (223, 229, 224), (229, 230, 224), (225, 224, 791, 808), (224, 230, 810, 791), (222, 225, 808, 812), (231, 232, 226), (226, 232, 227), (232, 233, 227), (227, 233, 213), (233, 214, 213), (187, 180, 228), (180, 179, 228), (228, 179, 229), (179, 178, 229), (229, 178, 230), (178, 177, 230), (230, 177, 231), (177, 176, 231), (231, 176, 232), (176, 175, 232), (232, 175, 233), (175, 174, 233), (233, 174, 214), (174, 9, 214), (208, 201, 11), (209, 234, 208), (210, 235, 209), (211, 237, 210), (212, 240, 211), (213, 244, 212), (214, 249, 213), (208, 234, 201), (234, 202, 201), (209, 235, 234), (235, 236, 234), (234, 236, 202), (236, 203, 202), (210, 237, 235), (237, 238, 235), (235, 238, 236), (238, 239, 236), (236, 239, 203), (239, 204, 203), (211, 240, 237), (240, 241, 237), (237, 241, 238), (241, 242, 238), (238, 242, 239), (242, 243, 239), (239, 243, 204), (243, 205, 204), (212, 244, 240), (244, 245, 240), (240, 245, 241), (245, 246, 241), (241, 246, 242), (246, 247, 242), (242, 247, 243), (247, 248, 243), (243, 248, 205), (248, 206, 205), (213, 249, 244), (249, 250, 244), (244, 250, 245), (250, 251, 245), (245, 251, 246), (246, 251, 1037, 1035), (247, 246, 1035, 1036), (251, 170, 1034, 1037), (247, 252, 248), (252, 253, 248), (248, 253, 206), (253, 207, 206), (214, 173, 249), (173, 172, 249), (249, 172, 250), (172, 171, 250), (250, 171, 251), (171, 170, 251), (252, 247, 1036, 1038), (170, 169, 1033, 1034), (169, 252, 1038, 1033), (169, 168, 252), (252, 168, 253), (168, 167, 253), (253, 167, 207), (167, 8, 207), (201, 194, 11), (202, 254, 201), (203, 255, 202), (257, 255, 841, 844), (204, 205, 858, 857), (206, 263, 205), (207, 268, 206), (201, 254, 194), (254, 195, 194), (202, 255, 254), (255, 256, 254), (254, 256, 195), (256, 196, 195), (204, 259, 842, 840), (255, 203, 839, 841), (255, 257, 256), (257, 258, 256), (256, 258, 196), (258, 197, 196), (203, 204, 840, 839), (260, 257, 844, 843), (259, 260, 843, 842), (260, 261, 257), (257, 261, 258), (261, 262, 258), (258, 262, 197), (262, 198, 197), (205, 263, 861, 858), (263, 264, 862, 861), (260, 259, 859, 860), (264, 265, 260), (260, 265, 261), (265, 266, 261), (261, 266, 262), (266, 267, 262), (262, 267, 198), (267, 199, 198), (206, 268, 263), (268, 269, 263), (263, 269, 264), (269, 270, 264), (264, 270, 265), (270, 271, 265), (265, 271, 266), (271, 272, 266), (266, 272, 267), (272, 273, 267), (267, 273, 199), (273, 200, 199), (207, 166, 268), (166, 165, 268), (268, 165, 269), (165, 164, 269), (269, 164, 270), (164, 163, 270), (270, 163, 271), (163, 162, 271), (271, 162, 272), (162, 161, 272), (272, 161, 273), (161, 160, 273), (273, 160, 200), (160, 7, 200), (194, 181, 11), (195, 274, 194), (196, 275, 195), (197, 277, 196), (198, 280, 197), (199, 288, 647, 645), (200, 288, 199), (194, 274, 181), (274, 182, 181), (195, 275, 274), (275, 276, 274), (297, 295, 761, 760), (295, 182, 756, 761), (196, 277, 275), (277, 278, 275), (275, 278, 276), (278, 279, 276), (279, 183, 758, 757), (274, 276, 759, 755), (197, 280, 277), (280, 281, 277), (277, 281, 278), (281, 282, 278), (278, 282, 279), (282, 283, 279), (279, 283, 183), (283, 184, 183), (198, 199, 645, 644), (280, 198, 644, 646), (280, 284, 281), (284, 285, 281), (281, 285, 282), (285, 286, 282), (282, 286, 283), (286, 287, 283), (283, 287, 184), (287, 185, 184), (284, 280, 646, 649), (289, 284, 649, 648), (288, 289, 648, 647), (289, 290, 284), (284, 290, 285), (290, 291, 285), (285, 291, 286), (291, 292, 286), (286, 292, 287), (292, 293, 287), (287, 293, 185), (293, 186, 185), (200, 159, 288), (159, 158, 288), (288, 158, 289), (158, 157, 289), (289, 157, 290), (157, 156, 290), (290, 156, 291), (156, 155, 291), (291, 155, 292), (292, 155, 627, 625), (155, 390, 630, 627), (390, 396, 629, 630), (293, 154, 186), (154, 6, 186), (181, 193, 11), (182, 294, 181), (182, 274, 755, 756), (183, 297, 760, 758), (184, 300, 183), (185, 304, 184), (186, 309, 185), (181, 294, 193), (294, 192, 193), (182, 295, 294), (295, 296, 294), (294, 296, 192), (296, 191, 192), (276, 279, 757, 759), (297, 298, 295), (295, 298, 296), (298, 299, 296), (296, 299, 191), (299, 190, 191), (183, 300, 297), (300, 301, 297), (297, 301, 298), (301, 302, 298), (298, 302, 299), (302, 303, 299), (299, 303, 190), (303, 189, 190), (184, 304, 300), (304, 305, 300), (300, 305, 301), (305, 306, 301), (301, 306, 302), (306, 307, 302), (302, 307, 303), (307, 308, 303), (303, 308, 189), (308, 188, 189), (185, 309, 304), (309, 310, 304), (304, 310, 305), (310, 311, 305), (305, 311, 306), (311, 312, 306), (306, 312, 307), (312, 313, 307), (307, 313, 308), (313, 314, 308), (308, 314, 188), (314, 187, 188), (186, 153, 309), (153, 152, 309), (309, 152, 310), (152, 151, 310), (310, 151, 311), (402, 406, 780, 781), (151, 402, 781, 778), (406, 150, 779, 780), (312, 150, 313), (150, 149, 313), (313, 149, 314), (149, 148, 314), (314, 148, 187), (148, 10, 187), (93, 180, 10), (92, 315, 93), (91, 316, 92), (90, 318, 91), (89, 321, 90), (88, 325, 89), (87, 329, 88), (93, 315, 180), (315, 179, 180), (92, 316, 315), (316, 317, 315), (315, 317, 179), (317, 178, 179), (91, 318, 316), (318, 319, 316), (316, 319, 317), (319, 320, 317), (317, 320, 178), (320, 177, 178), (90, 321, 318), (321, 322, 318), (318, 322, 319), (322, 323, 319), (319, 323, 320), (323, 324, 320), (320, 324, 177), (324, 176, 177), (89, 325, 321), (325, 326, 321), (321, 326, 322), (326, 327, 322), (322, 327, 323), (324, 323, 1111, 1112), (323, 327, 1115, 1111), (327, 332, 1113, 1115), (324, 328, 176), (328, 175, 176), (88, 329, 325), (329, 330, 325), (325, 330, 326), (330, 331, 326), (326, 331, 327), (331, 332, 327), (332, 333, 1114, 1113), (328, 324, 1112, 1116), (333, 328, 1116, 1114), (333, 334, 328), (328, 334, 175), (334, 174, 175), (87, 140, 329), (140, 139, 329), (329, 139, 330), (139, 138, 330), (330, 138, 331), (138, 137, 331), (331, 137, 332), (137, 136, 332), (332, 136, 333), (136, 135, 333), (333, 135, 334), (135, 134, 334), (334, 134, 174), (134, 9, 174), (147, 173, 9), (146, 335, 147), (145, 336, 146), (144, 338, 145), (143, 341, 144), (142, 345, 143), (141, 350, 142), (147, 335, 173), (335, 172, 173), (146, 336, 335), (336, 337, 335), (335, 337, 172), (337, 171, 172), (145, 338, 336), (338, 339, 336), (336, 339, 337), (339, 340, 337), (337, 340, 171), (340, 170, 171), (144, 341, 338), (341, 342, 338), (338, 342, 339), (342, 343, 339), (339, 343, 340), (343, 344, 340), (340, 344, 170), (344, 169, 170), (143, 345, 341), (345, 346, 341), (341, 346, 342), (346, 347, 342), (342, 347, 343), (347, 348, 343), (343, 348, 344), (348, 349, 344), (344, 349, 169), (349, 168, 169), (142, 350, 345), (350, 351, 345), (345, 351, 346), (351, 352, 346), (346, 352, 347), (352, 353, 347), (347, 353, 348), (353, 354, 348), (348, 354, 349), (354, 355, 349), (349, 355, 168), (355, 167, 168), (141, 126, 350), (126, 125, 350), (350, 125, 351), (125, 124, 351), (351, 124, 352), (124, 123, 352), (352, 123, 353), (123, 122, 353), (353, 122, 354), (122, 121, 354), (354, 121, 355), (121, 120, 355), (355, 120, 167), (120, 8, 167), (133, 166, 8), (132, 356, 133), (131, 357, 132), (130, 359, 131), (129, 361, 130), (128, 365, 129), (127, 370, 128), (133, 356, 166), (356, 165, 166), (132, 357, 356), (357, 358, 356), (356, 358, 165), (358, 164, 165), (131, 359, 357), (359, 362, 933, 935), (357, 359, 935, 931), (362, 363, 934, 933), (358, 360, 164), (360, 163, 164), (130, 361, 359), (361, 362, 359), (363, 360, 936, 934), (360, 358, 932, 936), (358, 357, 931, 932), (363, 364, 360), (360, 364, 163), (364, 162, 163), (129, 365, 361), (365, 366, 361), (361, 366, 362), (366, 367, 362), (362, 367, 363), (367, 368, 363), (363, 368, 364), (368, 369, 364), (364, 369, 162), (369, 161, 162), (128, 370, 365), (370, 371, 365), (365, 371, 366), (371, 372, 366), (366, 372, 367), (372, 373, 367), (367, 373, 368), (373, 374, 368), (368, 374, 369), (374, 375, 369), (369, 375, 161), (375, 160, 161), (127, 113, 370), (113, 112, 370), (370, 112, 371), (112, 111, 371), (371, 111, 372), (111, 110, 372), (372, 110, 373), (110, 109, 373), (373, 109, 374), (109, 458, 667, 665), (457, 108, 666, 668), (108, 375, 664, 666), (375, 108, 160), (108, 7, 160), (119, 159, 7), (118, 376, 119), (117, 377, 118), (116, 379, 117), (386, 382, 685, 683), (115, 386, 683, 682), (114, 391, 115), (119, 376, 159), (376, 158, 159), (118, 377, 376), (377, 378, 376), (376, 378, 158), (378, 157, 158), (117, 379, 377), (379, 380, 377), (377, 380, 378), (380, 381, 378), (378, 381, 157), (381, 156, 157), (116, 382, 379), (382, 383, 379), (379, 383, 380), (383, 384, 380), (380, 384, 381), (384, 385, 381), (381, 385, 156), (385, 155, 156), (382, 116, 684, 685), (386, 387, 382), (382, 387, 383), (387, 388, 383), (383, 388, 384), (388, 389, 384), (384, 389, 385), (389, 390, 385), (385, 390, 155), (396, 154, 628, 629), (115, 391, 386), (391, 392, 386), (386, 392, 387), (392, 393, 387), (387, 393, 388), (393, 394, 388), (388, 394, 389), (394, 395, 389), (389, 395, 390), (395, 396, 390), (154, 293, 626, 628), (293, 292, 625, 626), (114, 100, 391), (100, 99, 391), (391, 99, 392), (99, 98, 392), (392, 98, 393), (98, 97, 393), (393, 97, 394), (97, 96, 394), (394, 96, 395), (96, 95, 395), (395, 95, 396), (95, 94, 396), (396, 94, 154), (94, 6, 154), (107, 153, 6), (106, 397, 107), (105, 398, 106), (104, 400, 105), (103, 403, 104), (102, 407, 103), (101, 412, 102), (107, 397, 153), (397, 152, 153), (106, 398, 397), (398, 399, 397), (397, 399, 152), (399, 151, 152), (105, 400, 398), (400, 401, 398), (398, 401, 399), (401, 402, 399), (399, 402, 151), (150, 312, 777, 779), (104, 403, 400), (403, 404, 400), (400, 404, 401), (404, 405, 401), (401, 405, 402), (405, 406, 402), (312, 311, 776, 777), (311, 151, 778, 776), (103, 407, 403), (407, 408, 403), (403, 408, 404), (408, 409, 404), (404, 409, 405), (409, 410, 405), (405, 410, 406), (410, 411, 406), (406, 411, 150), (411, 149, 150), (102, 412, 407), (412, 413, 407), (407, 413, 408), (413, 414, 408), (408, 414, 409), (414, 415, 409), (409, 415, 410), (415, 416, 410), (410, 416, 411), (416, 417, 411), (411, 417, 149), (417, 148, 149), (510, 86, 977, 978), (38, 510, 978, 973), (412, 86, 413), (86, 85, 413), (413, 85, 414), (85, 84, 414), (414, 84, 415), (84, 83, 415), (415, 83, 416), (83, 82, 416), (416, 82, 417), (82, 81, 417), (417, 81, 148), (81, 10, 148), (134, 147, 9), (135, 418, 134), (136, 419, 135), (137, 421, 136), (138, 424, 137), (139, 427, 138), (140, 432, 139), (134, 418, 147), (418, 146, 147), (135, 419, 418), (419, 420, 418), (418, 420, 146), (420, 145, 146), (136, 421, 419), (421, 422, 419), (419, 422, 420), (422, 423, 420), (420, 423, 145), (423, 144, 145), (137, 424, 421), (424, 425, 421), (421, 425, 422), (425, 426, 422), (422, 426, 423), (430, 431, 1153, 1152), (431, 143, 1149, 1153), (144, 423, 1151, 1150), (138, 427, 424), (427, 428, 424), (424, 428, 425), (428, 429, 425), (425, 429, 426), (429, 430, 426), (143, 144, 1150, 1149), (426, 430, 1152, 1154), (423, 426, 1154, 1151), (431, 142, 143), (139, 432, 427), (432, 433, 427), (427, 433, 428), (433, 434, 428), (428, 434, 429), (434, 435, 429), (429, 435, 430), (435, 436, 430), (430, 436, 431), (436, 437, 431), (431, 437, 142), (437, 141, 142), (140, 80, 432), (80, 79, 432), (432, 79, 433), (79, 78, 433), (433, 78, 434), (78, 77, 434), (434, 77, 435), (77, 76, 435), (435, 76, 436), (76, 75, 436), (436, 75, 437), (75, 74, 437), (437, 74, 141), (74, 4, 141), (120, 133, 8), (121, 438, 120), (122, 439, 121), (123, 441, 122), (124, 444, 123), (125, 448, 124), (126, 452, 125), (120, 438, 133), (438, 132, 133), (121, 439, 438), (439, 440, 438), (438, 440, 132), (440, 131, 132), (122, 441, 439), (441, 442, 439), (439, 442, 440), (442, 443, 440), (440, 443, 131), (443, 130, 131), (123, 444, 441), (444, 445, 441), (441, 445, 442), (445, 446, 442), (442, 446, 443), (446, 447, 443), (443, 447, 130), (447, 129, 130), (124, 448, 444), (448, 449, 444), (444, 449, 445), (445, 449, 996, 992), (449, 453, 994, 996), (446, 445, 992, 993), (446, 450, 447), (450, 451, 447), (447, 451, 129), (451, 128, 129), (125, 452, 448), (72, 71, 1012, 1013), (452, 73, 1014, 1017), (453, 449, 1016, 1018), (450, 446, 993, 997), (454, 450, 997, 995), (453, 454, 995, 994), (454, 455, 450), (450, 455, 451), (455, 456, 451), (451, 456, 128), (456, 127, 128), (126, 73, 452), (71, 453, 1018, 1012), (448, 452, 1017, 1015), (449, 448, 1015, 1016), (73, 72, 1013, 1014), (71, 70, 453), (453, 70, 454), (70, 69, 454), (454, 69, 455), (69, 68, 455), (455, 68, 456), (68, 67, 456), (456, 67, 127), (67, 3, 127), (108, 119, 7), (375, 374, 663, 664), (458, 457, 668, 667), (110, 460, 109), (111, 463, 110), (112, 467, 111), (467, 112, 955, 956), (108, 457, 119), (457, 118, 119), (374, 109, 665, 663), (458, 459, 457), (457, 459, 118), (459, 117, 118), (109, 460, 458), (460, 461, 458), (458, 461, 459), (461, 462, 459), (459, 462, 117), (462, 116, 117), (110, 463, 460), (463, 464, 460), (460, 464, 461), (464, 465, 461), (461, 465, 462), (465, 466, 462), (462, 466, 116), (466, 471, 686, 687), (111, 467, 463), (467, 468, 463), (463, 468, 464), (468, 469, 464), (464, 469, 465), (469, 470, 465), (465, 470, 466), (470, 471, 466), (116, 466, 687, 684), (471, 115, 682, 686), (472, 467, 956, 957), (59, 58, 954, 951), (467, 472, 468), (472, 473, 468), (468, 473, 469), (473, 474, 469), (469, 474, 470), (474, 475, 470), (470, 475, 471), (471, 475, 703, 701), (475, 476, 702, 703), (115, 471, 701, 700), (58, 472, 957, 954), (113, 3, 952, 953), (112, 113, 953, 955), (58, 57, 472), (472, 57, 473), (57, 56, 473), (473, 56, 474), (56, 55, 474), (474, 55, 475), (55, 54, 475), (475, 54, 476), (54, 53, 476), (476, 53, 114), (53, 2, 114), (94, 107, 6), (95, 477, 94), (96, 478, 95), (97, 480, 96), (98, 483, 97), (99, 486, 98), (100, 490, 99), (94, 477, 107), (477, 106, 107), (95, 478, 477), (478, 479, 477), (477, 479, 106), (479, 105, 106), (96, 480, 478), (480, 481, 478), (478, 481, 479), (481, 482, 479), (479, 482, 105), (482, 104, 105), (97, 483, 480), (483, 487, 718, 720), (480, 483, 720, 716), (481, 480, 716, 717), (481, 484, 482), (484, 485, 482), (482, 485, 104), (485, 103, 104), (98, 486, 483), (486, 487, 483), (487, 488, 719, 718), (488, 484, 721, 719), (484, 481, 717, 721), (493, 494, 738, 737), (489, 485, 736, 740), (494, 489, 740, 738), (485, 489, 103), (489, 102, 103), (99, 490, 486), (490, 491, 486), (486, 491, 487), (491, 492, 487), (487, 492, 488), (492, 493, 488), (485, 484, 735, 736), (484, 488, 739, 735), (488, 493, 737, 739), (494, 495, 489), (489, 495, 102), (495, 101, 102), (100, 31, 490), (31, 30, 490), (490, 30, 491), (30, 29, 491), (491, 29, 492), (29, 28, 492), (492, 28, 493), (28, 27, 493), (493, 27, 494), (27, 26, 494), (494, 26, 495), (26, 25, 495), (495, 25, 101), (25, 1, 101), (81, 93, 10), (82, 496, 81), (83, 497, 82), (84, 499, 83), (85, 501, 84), (86, 505, 85), (412, 101, 975, 976), (81, 496, 93), (496, 92, 93), (82, 497, 496), (497, 498, 496), (496, 498, 92), (498, 91, 92), (83, 499, 497), (499, 502, 878, 880), (497, 499, 880, 876), (502, 503, 879, 878), (503, 504, 898, 897), (91, 498, 896, 895), (84, 501, 499), (501, 502, 499), (503, 500, 881, 879), (500, 498, 877, 881), (498, 497, 876, 877), (504, 90, 894, 898), (498, 500, 899, 896), (504, 89, 90), (85, 505, 501), (505, 506, 501), (501, 506, 502), (506, 507, 502), (502, 507, 503), (507, 508, 503), (503, 508, 504), (508, 509, 504), (504, 509, 89), (509, 88, 89), (86, 510, 505), (510, 511, 505), (505, 511, 506), (511, 512, 506), (506, 512, 507), (512, 513, 507), (507, 513, 508), (513, 514, 508), (508, 514, 509), (514, 515, 509), (509, 515, 88), (515, 87, 88), (86, 412, 976, 977), (38, 37, 510), (510, 37, 511), (37, 36, 511), (511, 36, 512), (36, 35, 512), (512, 35, 513), (35, 34, 513), (513, 34, 514), (34, 33, 514), (514, 33, 515), (33, 32, 515), (515, 32, 87), (32, 5, 87), (45, 80, 5), (44, 516, 45), (43, 517, 44), (42, 519, 43), (41, 522, 42), (40, 526, 41), (39, 531, 40), (45, 516, 80), (516, 79, 80), (44, 517, 516), (517, 518, 516), (516, 518, 79), (518, 78, 79), (43, 519, 517), (519, 520, 517), (517, 520, 518), (520, 521, 518), (518, 521, 78), (521, 77, 78), (42, 522, 519), (522, 523, 519), (519, 523, 520), (523, 524, 520), (521, 520, 1169, 1167), (520, 524, 1164, 1169), (529, 525, 1171, 1172), (525, 76, 77), (41, 526, 522), (526, 527, 522), (522, 527, 523), (527, 528, 523), (523, 528, 524), (528, 529, 524), (77, 521, 1167, 1168), (529, 530, 525), (525, 530, 76), (530, 75, 76), (40, 531, 526), (531, 532, 526), (526, 532, 527), (532, 533, 527), (527, 533, 528), (533, 534, 528), (528, 534, 529), (534, 535, 529), (529, 535, 530), (535, 536, 530), (530, 536, 75), (536, 74, 75), (39, 66, 531), (66, 65, 531), (531, 65, 532), (65, 64, 532), (532, 64, 533), (64, 63, 533), (533, 63, 534), (63, 62, 534), (534, 62, 535), (62, 61, 535), (535, 61, 536), (61, 60, 536), (536, 60, 74), (60, 4, 74), (60, 73, 4), (61, 537, 60), (62, 538, 61), (63, 540, 62), (64, 543, 63), (64, 65, 1075, 1074), (66, 551, 65), (60, 537, 73), (537, 72, 73), (61, 538, 537), (538, 539, 537), (537, 539, 72), (539, 71, 72), (62, 540, 538), (540, 541, 538), (538, 541, 539), (541, 542, 539), (539, 542, 71), (542, 70, 71), (63, 543, 540), (543, 544, 540), (540, 544, 541), (544, 545, 541), (541, 545, 542), (545, 546, 542), (542, 546, 70), (546, 69, 70), (552, 547, 1079, 1078), (543, 64, 1074, 1076), (543, 547, 544), (547, 548, 544), (544, 548, 545), (548, 549, 545), (545, 549, 546), (549, 550, 546), (546, 550, 69), (550, 68, 69), (65, 551, 1077, 1075), (547, 543, 1076, 1079), (551, 552, 1078, 1077), (51, 50, 1092, 1093), (547, 553, 548), (553, 554, 548), (548, 554, 549), (554, 555, 549), (549, 555, 550), (555, 556, 550), (550, 556, 68), (556, 67, 68), (66, 52, 551), (52, 51, 551), (553, 547, 1096, 1097), (50, 553, 1097, 1092), (552, 551, 1094, 1095), (50, 49, 553), (553, 49, 554), (49, 48, 554), (554, 48, 555), (48, 47, 555), (555, 47, 556), (47, 46, 556), (556, 46, 67), (46, 3, 67), (46, 59, 3), (47, 557, 46), (48, 558, 47), (49, 560, 48), (50, 563, 49), (51, 567, 50), (52, 572, 51), (46, 557, 59), (557, 58, 59), (47, 558, 557), (558, 559, 557), (557, 559, 58), (559, 57, 58), (48, 560, 558), (560, 561, 558), (558, 561, 559), (561, 562, 559), (559, 562, 57), (562, 56, 57), (49, 563, 560), (563, 564, 560), (560, 564, 561), (564, 565, 561), (561, 565, 562), (565, 566, 562), (562, 566, 56), (566, 55, 56), (50, 567, 563), (567, 568, 563), (563, 568, 564), (568, 569, 564), (564, 569, 565), (569, 570, 565), (565, 570, 566), (570, 571, 566), (566, 571, 55), (571, 54, 55), (51, 572, 567), (572, 573, 567), (567, 573, 568), (573, 574, 568), (568, 574, 569), (574, 575, 569), (569, 575, 570), (575, 576, 570), (570, 576, 571), (576, 577, 571), (571, 577, 54), (577, 53, 54), (52, 18, 572), (18, 17, 572), (572, 17, 573), (17, 16, 573), (573, 16, 574), (16, 15, 574), (574, 15, 575), (15, 14, 575), (575, 14, 576), (14, 13, 576), (576, 13, 577), (13, 12, 577), (577, 12, 53), (12, 2, 53), (32, 45, 5), (33, 578, 32), (34, 579, 33), (35, 580, 34), (36, 583, 35), (37, 587, 36), (38, 592, 37), (32, 578, 45), (578, 44, 45), (33, 579, 578), (44, 578, 1132, 1131), (579, 581, 1133, 1135), (578, 579, 1135, 1132), (34, 580, 579), (580, 581, 579), (581, 582, 1134, 1133), (43, 44, 1131, 1130), (582, 43, 1130, 1134), (582, 42, 43), (35, 583, 580), (583, 584, 580), (580, 584, 581), (584, 585, 581), (581, 585, 582), (585, 586, 582), (582, 586, 42), (586, 41, 42), (36, 587, 583), (587, 588, 583), (583, 588, 584), (588, 589, 584), (584, 589, 585), (589, 590, 585), (585, 590, 586), (590, 591, 586), (586, 591, 41), (591, 40, 41), (37, 592, 587), (592, 593, 587), (587, 593, 588), (593, 594, 588), (588, 594, 589), (614, 21, 1056, 1057), (589, 595, 590), (595, 596, 590), (590, 596, 591), (596, 597, 591), (591, 597, 40), (597, 39, 40), (38, 24, 592), (24, 23, 592), (592, 23, 593), (23, 22, 593), (593, 22, 594), (594, 22, 1055, 1053), (595, 589, 1052, 1054), (589, 594, 1053, 1052), (595, 21, 596), (21, 20, 596), (596, 20, 597), (20, 19, 597), (597, 19, 39), (19, 0, 39), (12, 31, 2), (13, 598, 12), (600, 601, 916, 915), (15, 600, 14), (16, 603, 15), (17, 607, 16), (18, 612, 17), (12, 598, 31), (598, 30, 31), (599, 598, 914, 917), (13, 14, 913, 912), (598, 599, 30), (599, 29, 30), (14, 600, 915, 913), (598, 13, 912, 914), (601, 599, 917, 916), (601, 602, 599), (599, 602, 29), (602, 28, 29), (15, 603, 600), (603, 604, 600), (600, 604, 601), (604, 605, 601), (601, 605, 602), (605, 606, 602), (602, 606, 28), (606, 27, 28), (16, 607, 603), (607, 608, 603), (603, 608, 604), (608, 609, 604), (604, 609, 605), (609, 610, 605), (605, 610, 606), (610, 611, 606), (606, 611, 27), (611, 26, 27), (17, 612, 607), (612, 613, 607), (607, 613, 608), (613, 614, 608), (608, 614, 609), (614, 615, 609), (609, 615, 610), (615, 616, 610), (610, 616, 611), (616, 617, 611), (611, 617, 26), (617, 25, 26), (18, 19, 612), (19, 20, 612), (612, 20, 613), (20, 21, 613), (613, 21, 614), (22, 615, 1058, 1055), (615, 614, 1057, 1058), (21, 595, 1054, 1056), (615, 22, 616), (22, 23, 616), (616, 23, 617), (23, 24, 617), (617, 24, 25), (24, 1, 25), (621, 620, 633, 634), (624, 618, 631, 637), (623, 624, 637, 636), (622, 621, 634, 635), (618, 622, 635, 631), (620, 623, 636, 633), (621, 622, 626, 625), (620, 621, 625, 627), (622, 618, 628, 626), (618, 624, 629, 628), (623, 620, 627, 630), (624, 623, 630, 629), (633, 632, 634), (634, 632, 635), (632, 631, 635), (636, 632, 633), (636, 637, 632), (637, 631, 632), (619, 638, 650, 653), (642, 643, 656, 655), (638, 642, 655, 650), (639, 619, 653, 654), (641, 639, 654, 652), (643, 641, 652, 656), (638, 619, 644, 645), (619, 639, 646, 644), (643, 642, 647, 648), (639, 641, 649, 646), (642, 638, 645, 647), (641, 643, 648, 649), (650, 651, 653), (653, 651, 654), (651, 652, 654), (650, 655, 651), (655, 656, 651), (651, 656, 652), (659, 658, 671, 672), (658, 662, 675, 671), (662, 661, 674, 675), (660, 659, 672, 673), (640, 660, 673, 669), (661, 640, 669, 674), (659, 660, 664, 663), (658, 659, 663, 665), (660, 640, 666, 664), (662, 658, 665, 667), (640, 661, 668, 666), (661, 662, 667, 668), (671, 670, 672), (672, 670, 673), (670, 669, 673), (670, 674, 669), (671, 675, 670), (670, 675, 674), (679, 678, 691, 692), (677, 680, 693, 690), (678, 677, 690, 691), (681, 657, 688, 694), (680, 681, 694, 693), (657, 679, 692, 688), (679, 657, 682, 683), (677, 678, 685, 684), (678, 679, 683, 685), (657, 681, 686, 682), (680, 677, 684, 687), (681, 680, 687, 686), (689, 691, 690), (688, 692, 689), (689, 692, 691), (693, 689, 690), (693, 694, 689), (694, 688, 689), (698, 697, 705, 708), (676, 695, 706, 707), (697, 676, 707, 705), (114, 115, 700, 699), (476, 114, 699, 702), (695, 676, 699, 700), (696, 695, 700, 701), (676, 697, 702, 699), (697, 698, 703, 702), (698, 696, 701, 703), (708, 705, 704), (704, 705, 706), (705, 707, 706), (695, 696, 704, 706), (696, 698, 708, 704), (709, 711, 722, 725), (711, 714, 727, 722), (714, 715, 728, 727), (713, 710, 726, 724), (715, 713, 724, 728), (710, 709, 725, 726), (709, 710, 717, 716), (715, 714, 718, 719), (711, 709, 716, 720), (710, 713, 721, 717), (714, 711, 720, 718), (713, 715, 719, 721), (722, 723, 725), (725, 723, 726), (723, 724, 726), (722, 727, 723), (727, 728, 723), (723, 728, 724), (729, 712, 744, 745), (712, 730, 741, 744), (730, 733, 746, 741), (733, 734, 747, 746), (732, 729, 745, 743), (734, 732, 743, 747), (712, 729, 736, 735), (734, 733, 737, 738), (730, 712, 735, 739), (729, 732, 740, 736), (733, 730, 739, 737), (732, 734, 738, 740), (741, 742, 744), (744, 742, 745), (742, 743, 745), (741, 746, 742), (746, 747, 742), (742, 747, 743), (731, 750, 769, 762), (750, 751, 765, 769), (749, 754, 768, 764), (754, 753, 767, 768), (752, 749, 764, 766), (751, 752, 766, 765), (753, 731, 762, 767), (750, 731, 756, 755), (749, 752, 757, 758), (751, 750, 755, 759), (752, 751, 759, 757), (754, 749, 758, 760), (731, 753, 761, 756), (753, 754, 760, 761), (769, 765, 762), (765, 763, 762), (765, 766, 763), (766, 764, 763), (763, 767, 762), (764, 768, 763), (763, 768, 767), (773, 772, 785, 786), (748, 773, 786, 782), (771, 774, 787, 784), (772, 771, 784, 785), (775, 748, 782, 788), (774, 775, 788, 787), (772, 773, 777, 776), (771, 772, 776, 778), (773, 748, 779, 777), (748, 775, 780, 779), (774, 771, 778, 781), (775, 774, 781, 780), (784, 783, 785), (785, 783, 786), (783, 782, 786), (787, 783, 784), (787, 788, 783), (788, 782, 783), (793, 794, 807, 806), (792, 789, 805, 803), (794, 792, 803, 807), (789, 770, 804, 805), (770, 790, 801, 804), (790, 793, 806, 801), (770, 789, 796, 795), (794, 793, 797, 798), (790, 770, 795, 799), (789, 792, 800, 796), (793, 790, 799, 797), (792, 794, 798, 800), (801, 802, 804), (804, 802, 805), (802, 803, 805), (801, 806, 802), (806, 807, 802), (802, 807, 803), (808, 809, 812), (791, 810, 808), (810, 811, 808), (808, 811, 809), (231, 226, 809, 811), (226, 222, 812, 809), (814, 813, 829, 826), (817, 818, 831, 830), (816, 817, 830, 827), (813, 815, 828, 829), (815, 816, 827, 828), (818, 814, 826, 831), (813, 814, 820, 819), (815, 813, 819, 821), (818, 817, 822, 823), (816, 815, 821, 824), (817, 816, 824, 822), (814, 818, 823, 820), (827, 825, 828), (828, 825, 829), (825, 826, 829), (827, 830, 825), (830, 831, 825), (825, 831, 826), (834, 832, 848, 849), (836, 834, 849, 847), (838, 836, 847, 851), (832, 833, 845, 848), (837, 838, 851, 850), (833, 837, 850, 845), (833, 832, 839, 840), (832, 834, 841, 839), (838, 837, 842, 843), (834, 836, 844, 841), (837, 833, 840, 842), (836, 838, 843, 844), (845, 846, 848), (848, 846, 849), (846, 847, 849), (845, 850, 846), (850, 851, 846), (846, 851, 847), (835, 852, 863, 867), (855, 856, 866, 865), (852, 855, 865, 863), (854, 853, 864, 868), (264, 260, 860, 862), (259, 204, 857, 859), (852, 835, 857, 858), (853, 854, 860, 859), (856, 855, 861, 862), (835, 853, 859, 857), (855, 852, 858, 861), (854, 856, 862, 860), (863, 864, 867), (863, 865, 864), (865, 866, 864), (864, 866, 868), (856, 854, 868, 866), (853, 835, 867, 864), (875, 873, 884, 888), (870, 869, 885, 886), (869, 871, 882, 885), (871, 874, 887, 882), (874, 875, 888, 887), (873, 870, 886, 884), (869, 870, 877, 876), (875, 874, 878, 879), (871, 869, 876, 880), (870, 873, 881, 877), (874, 871, 880, 878), (873, 875, 879, 881), (882, 883, 885), (885, 883, 886), (883, 884, 886), (882, 887, 883), (887, 888, 883), (883, 888, 884), (893, 872, 901, 903), (872, 889, 902, 901), (892, 893, 903, 905), (891, 892, 905, 900), (500, 503, 897, 899), (90, 91, 895, 894), (889, 872, 894, 895), (890, 889, 895, 896), (893, 892, 897, 898), (891, 890, 896, 899), (892, 891, 899, 897), (872, 893, 898, 894), (904, 900, 902), (900, 901, 902), (905, 903, 900), (900, 903, 901), (890, 891, 900, 904), (889, 890, 904, 902), (911, 909, 920, 924), (906, 907, 918, 921), (910, 911, 924, 923), (907, 910, 923, 918), (908, 906, 921, 922), (909, 908, 922, 920), (907, 906, 912, 913), (906, 908, 914, 912), (911, 910, 915, 916), (908, 909, 917, 914), (910, 907, 913, 915), (909, 911, 916, 917), (918, 919, 921), (921, 919, 922), (919, 920, 922), (918, 923, 919), (923, 924, 919), (919, 924, 920), (927, 929, 942, 937), (929, 930, 943, 942), (928, 926, 941, 939), (930, 928, 939, 943), (926, 925, 940, 941), (925, 927, 937, 940), (925, 926, 932, 931), (930, 929, 933, 934), (927, 925, 931, 935), (926, 928, 936, 932), (929, 927, 935, 933), (928, 930, 934, 936), (937, 938, 940), (940, 938, 941), (938, 939, 941), (937, 942, 938), (942, 943, 938), (938, 943, 939), (948, 946, 958, 961), (950, 949, 962, 960), (945, 944, 963, 965), (944, 947, 964, 963), (949, 948, 961, 962), (947, 950, 960, 964), (946, 945, 965, 958), (944, 945, 952, 951), (945, 946, 953, 952), (947, 944, 951, 954), (946, 948, 955, 953), (948, 949, 956, 955), (949, 950, 957, 956), (950, 947, 954, 957), (965, 963, 958), (958, 959, 961), (961, 959, 962), (959, 960, 962), (958, 963, 959), (963, 964, 959), (959, 964, 960), (966, 972, 984, 985), (967, 966, 985, 980), (971, 970, 982, 983), (972, 969, 981, 984), (970, 967, 980, 982), (969, 971, 983, 981), (966, 967, 974, 973), (967, 970, 975, 974), (970, 971, 976, 975), (971, 969, 977, 976), (969, 972, 978, 977), (972, 966, 973, 978), (980, 985, 979), (980, 979, 982), (982, 979, 983), (979, 981, 983), (979, 984, 981), (979, 985, 984), (986, 968, 1001, 1002), (968, 987, 998, 1001), (987, 990, 1003, 998), (990, 991, 1004, 1003), (989, 986, 1002, 1000), (991, 989, 1000, 1004), (968, 986, 993, 992), (991, 990, 994, 995), (987, 968, 992, 996), (986, 989, 997, 993), (990, 987, 996, 994), (989, 991, 995, 997), (998, 999, 1001), (1001, 999, 1002), (999, 1000, 1002), (998, 1003, 999), (1003, 1004, 999), (999, 1004, 1000), (1007, 1009, 1019, 1022), (1009, 1006, 1026, 1019), (1005, 988, 1025, 1024), (1008, 1007, 1022, 1023), (1011, 1008, 1023, 1021), (988, 1011, 1021, 1025), (1006, 1005, 1024, 1026), (988, 1005, 1013, 1012), (1005, 1006, 1014, 1013), (1007, 1008, 1016, 1015), (1009, 1007, 1015, 1017), (1008, 1011, 1018, 1016), (1006, 1009, 1017, 1014), (1011, 988, 1012, 1018), (1019, 1020, 1022), (1022, 1020, 1023), (1020, 1021, 1023), (1026, 1024, 1019), (1019, 1024, 1020), (1024, 1025, 1020), (1020, 1025, 1021), (1027, 1010, 1045, 1044), (1028, 1030, 1039, 1042), (1030, 1027, 1044, 1039), (1029, 1028, 1042, 1043), (1032, 1029, 1043, 1041), (1010, 1032, 1041, 1045), (1010, 1027, 1034, 1033), (1028, 1029, 1036, 1035), (1030, 1028, 1035, 1037), (1029, 1032, 1038, 1036), (1027, 1030, 1037, 1034), (1032, 1010, 1033, 1038), (1039, 1040, 1042), (1042, 1040, 1043), (1040, 1041, 1043), (1039, 1044, 1040), (1044, 1045, 1040), (1040, 1045, 1041), (1046, 1051, 1065, 1061), (1048, 1049, 1066, 1063), (1031, 1048, 1063, 1059), (1050, 1031, 1059, 1064), (1049, 1047, 1062, 1066), (1047, 1046, 1061, 1062), (1051, 1050, 1064, 1065), (1047, 1049, 1052, 1053), (1049, 1048, 1054, 1052), (1046, 1047, 1053, 1055), (1048, 1031, 1056, 1054), (1050, 1051, 1058, 1057), (1031, 1050, 1057, 1056), (1051, 1046, 1055, 1058), (1062, 1063, 1066), (1061, 1060, 1062), (1062, 1060, 1063), (1060, 1059, 1063), (1059, 1060, 1064), (1064, 1060, 1065), (1060, 1061, 1065), (1069, 1067, 1083, 1084), (1071, 1069, 1084, 1082), (1073, 1071, 1082, 1086), (1067, 1068, 1080, 1083), (1072, 1073, 1086, 1085), (1068, 1072, 1085, 1080), (1068, 1067, 1074, 1075), (1067, 1069, 1076, 1074), (1073, 1072, 1077, 1078), (1069, 1071, 1079, 1076), (1072, 1068, 1075, 1077), (1071, 1073, 1078, 1079), (1080, 1081, 1083), (1083, 1081, 1084), (1081, 1082, 1084), (1080, 1085, 1081), (1085, 1086, 1081), (1081, 1086, 1082), (1087, 1070, 1101, 1100), (1091, 1089, 1098, 1103), (1088, 1087, 1100, 1102), (1089, 1088, 1102, 1098), (551, 51, 1093, 1094), (547, 552, 1095, 1096), (1070, 1087, 1093, 1092), (1088, 1089, 1095, 1094), (1089, 1091, 1096, 1095), (1091, 1090, 1097, 1096), (1087, 1088, 1094, 1093), (1090, 1070, 1092, 1097), (1098, 1099, 1103), (1102, 1100, 1098), (1100, 1101, 1098), (1098, 1101, 1099), (1070, 1090, 1099, 1101), (1090, 1091, 1103, 1099), (1105, 1104, 1120, 1121), (1104, 1106, 1117, 1120), (1106, 1109, 1122, 1117), (1109, 1110, 1123, 1122), (1108, 1105, 1121, 1119), (1110, 1108, 1119, 1123), (1104, 1105, 1112, 1111), (1110, 1109, 1113, 1114), (1106, 1104, 1111, 1115), (1105, 1108, 1116, 1112), (1109, 1106, 1115, 1113), (1108, 1110, 1114, 1116), (1117, 1118, 1120), (1120, 1118, 1121), (1118, 1119, 1121), (1117, 1122, 1118), (1122, 1123, 1118), (1118, 1123, 1119), (1124, 1125, 1139, 1140), (1125, 1127, 1138, 1139), (1129, 1107, 1137, 1142), (1107, 1124, 1140, 1137), (1128, 1129, 1142, 1141), (1127, 1128, 1141, 1138), (1124, 1107, 1130, 1131), (1125, 1124, 1131, 1132), (1129, 1128, 1133, 1134), (1127, 1125, 1132, 1135), (1128, 1127, 1135, 1133), (1107, 1129, 1134, 1130), (1138, 1136, 1139), (1139, 1136, 1140), (1136, 1137, 1140), (1138, 1141, 1136), (1141, 1142, 1136), (1136, 1142, 1137), (1143, 1144, 1158, 1159), (1144, 1146, 1157, 1158), (1148, 1126, 1156, 1161), (1126, 1143, 1159, 1156), (1147, 1148, 1161, 1160), (1146, 1147, 1160, 1157), (1143, 1126, 1149, 1150), (1144, 1143, 1150, 1151), (1148, 1147, 1152, 1153), (1146, 1144, 1151, 1154), (1147, 1146, 1154, 1152), (1126, 1148, 1153, 1149), (1157, 1155, 1158), (1158, 1155, 1159), (1155, 1156, 1159), (1157, 1160, 1155), (1160, 1161, 1155), (1155, 1161, 1156), (1166, 1165, 1174, 1178), (1162, 1145, 1175, 1176), (1163, 1170, 1173, 1177), (1170, 1166, 1178, 1173), (525, 77, 1168, 1171), (524, 529, 1172, 1164), (1145, 1162, 1168, 1167), (1163, 1145, 1167, 1169), (1170, 1163, 1169, 1164), (1162, 1165, 1171, 1168), (1166, 1170, 1164, 1172), (1165, 1166, 1172, 1171), (1177, 1173, 1175), (1173, 1174, 1175), (1175, 1174, 1176), (1173, 1178, 1174), (1165, 1162, 1176, 1174), (1145, 1163, 1177, 1175)])
me_icosphere_001.polygons.foreach_set('material_index', [0, 0, 0, 0, 0, 0, 0, 0, 0, 0, 0, 0, 0, 0, 0, 0, 0, 0, 0, 0, 0, 0, 0, 0, 0, 0, 0, 0, 0, 0, 0, 0, 0, 0, 0, 0, 0, 0, 0, 0, 0, 0, 0, 0, 0, 0, 0, 0, 0, 0, 0, 0, 0, 0, 0, 0, 0, 0, 0, 0, 0, 0, 0, 0, 0, 0, 0, 0, 0, 0, 0, 0, 0, 0, 0, 0, 0, 0, 0, 0, 0, 0, 0, 0, 0, 0, 0, 0, 0, 0, 0, 0, 0, 0, 0, 0, 0, 0, 0, 0, 0, 0, 0, 0, 0, 0, 0, 0, 0, 0, 0, 0, 0, 0, 0, 0, 0, 0, 0, 0, 0, 0, 0, 0, 0, 0, 0, 0, 0, 0, 0, 0, 0, 0, 0, 0, 0, 0, 0, 0, 0, 0, 0, 0, 0, 0, 0, 0, 0, 0, 0, 0, 0, 0, 0, 0, 0, 0, 0, 0, 0, 0, 0, 0, 0, 0, 0, 0, 0, 0, 0, 0, 0, 0, 0, 0, 0, 0, 0, 0, 0, 0, 0, 0, 0, 0, 0, 0, 0, 0, 0, 0, 0, 0, 0, 0, 0, 0, 0, 0, 0, 0, 0, 0, 0, 0, 0, 0, 0, 0, 0, 0, 0, 0, 0, 0, 0, 0, 0, 0, 0, 0, 0, 0, 0, 0, 0, 0, 0, 0, 0, 0, 0, 0, 0, 0, 0, 0, 0, 0, 0, 0, 0, 0, 0, 0, 0, 0, 0, 0, 0, 0, 0, 0, 0, 0, 0, 0, 0, 0, 0, 0, 0, 0, 0, 0, 0, 0, 0, 0, 0, 0, 0, 0, 0, 0, 0, 0, 0, 0, 0, 0, 0, 0, 0, 0, 0, 0, 0, 0, 0, 0, 0, 0, 0, 0, 0, 0, 0, 0, 0, 0, 0, 0, 0, 0, 0, 0, 0, 0, 0, 0, 0, 0, 0, 0, 0, 0, 0, 0, 0, 0, 0, 0, 0, 0, 0, 0, 0, 0, 0, 0, 0, 0, 0, 0, 0, 0, 0, 0, 0, 0, 0, 0, 0, 0, 0, 0, 0, 0, 0, 0, 0, 0, 0, 0, 0, 0, 0, 0, 0, 0, 0, 0, 0, 0, 0, 0, 0, 0, 0, 0, 0, 0, 0, 0, 0, 0, 0, 0, 0, 0, 0, 0, 0, 0, 0, 0, 0, 0, 0, 0, 0, 0, 0, 0, 0, 0, 0, 0, 0, 0, 0, 0, 0, 0, 0, 0, 0, 0, 0, 0, 0, 0, 0, 0, 0, 0, 0, 0, 0, 0, 0, 0, 0, 0, 0, 0, 0, 0, 0, 0, 0, 0, 0, 0, 0, 0, 0, 0, 0, 0, 0, 0, 0, 0, 0, 0, 0, 0, 0, 0, 0, 0, 0, 0, 0, 0, 0, 0, 0, 0, 0, 0, 0, 0, 0, 0, 0, 0, 0, 0, 0, 0, 0, 0, 0, 0, 0, 0, 0, 0, 0, 0, 0, 0, 0, 0, 0, 0, 0, 0, 0, 0, 0, 0, 0, 0, 0, 0, 0, 0, 0, 0, 0, 0, 0, 0, 0, 0, 0, 0, 0, 0, 0, 0, 0, 0, 0, 0, 0, 0, 0, 0, 0, 0, 0, 0, 0, 0, 0, 0, 0, 0, 0, 0, 0, 0, 0, 0, 0, 0, 0, 0, 0, 0, 0, 0, 0, 0, 0, 0, 0, 0, 0, 0, 0, 0, 0, 0, 0, 0, 0, 0, 0, 0, 0, 0, 0, 0, 0, 0, 0, 0, 0, 0, 0, 0, 0, 0, 0, 0, 0, 0, 0, 0, 0, 0, 0, 0, 0, 0, 0, 0, 0, 0, 0, 0, 0, 0, 0, 0, 0, 0, 0, 0, 0, 0, 0, 0, 0, 0, 0, 0, 0, 0, 0, 0, 0, 0, 0, 0, 0, 0, 0, 0, 0, 0, 0, 0, 0, 0, 0, 0, 0, 0, 0, 0, 0, 0, 0, 0, 0, 0, 0, 0, 0, 0, 0, 0, 0, 0, 0, 0, 0, 0, 0, 0, 0, 0, 0, 0, 0, 0, 0, 0, 0, 0, 0, 0, 0, 0, 0, 0, 0, 0, 0, 0, 0, 0, 0, 0, 0, 0, 0, 0, 0, 0, 0, 0, 0, 0, 0, 0, 0, 0, 0, 0, 0, 0, 0, 0, 0, 0, 0, 0, 0, 0, 0, 0, 0, 0, 0, 0, 0, 0, 0, 0, 0, 0, 0, 0, 0, 0, 0, 0, 0, 0, 0, 0, 0, 0, 0, 0, 0, 0, 0, 0, 0, 0, 0, 0, 0, 0, 0, 0, 0, 0, 0, 0, 0, 0, 0, 0, 0, 0, 0, 0, 0, 0, 0, 0, 0, 0, 0, 0, 0, 0, 0, 0, 0, 0, 0, 0, 0, 0, 0, 0, 0, 0, 0, 0, 0, 0, 0, 0, 0, 0, 0, 0, 0, 0, 0, 0, 0, 0, 0, 0, 0, 0, 0, 0, 0, 0, 0, 0, 0, 0, 0, 0, 0, 0, 0, 0, 0, 0, 0, 0, 0, 0, 0, 0, 0, 0, 0, 0, 0, 0, 0, 0, 0, 0, 0, 0, 0, 0, 0, 0, 0, 0, 0, 0, 0, 0, 0, 0, 0, 0, 0, 0, 0, 0, 0, 0, 0, 0, 0, 0, 0, 0, 0, 0, 0, 0, 0, 0, 0, 0, 0, 0, 0, 0, 0, 0, 0, 0, 0, 0, 0, 0, 0, 0, 0, 0, 0, 0, 0, 0, 0, 0, 0, 0, 0, 0, 0, 0, 0, 0, 0, 0, 0, 0, 0, 0, 0, 0, 0, 0, 0, 0, 0, 0, 0, 0, 0, 0, 0, 0, 0, 0, 0, 0, 0, 0, 0, 0, 0, 0, 0, 0, 0, 0, 0, 0, 0, 0, 0, 0, 0, 0, 0, 0, 0, 0, 0, 0, 0, 0, 0, 0, 0, 0, 0, 0, 0, 0, 0, 0, 0, 0, 0, 0, 0, 0, 0, 0, 0, 0, 0, 0, 0, 0, 0, 0, 0, 0, 0, 0, 0, 0, 0, 0, 0, 0, 0, 0, 0, 0, 0, 0, 0, 0, 0, 0, 0, 0, 0, 0, 0, 0, 0, 0, 0, 0, 0, 0, 0, 0, 0, 0, 0, 0, 0, 0, 0, 0, 0, 0, 0, 0, 0, 0, 0, 0, 0, 0, 0, 0, 0, 0, 0, 0, 0, 0, 0, 0, 0, 0, 0, 0, 0, 0, 0, 0, 0, 0, 0, 0, 0, 0, 0, 0, 0, 0, 0, 0, 0, 0, 0, 0, 0, 0, 0, 0, 0, 0, 0, 0, 0, 0, 0, 0, 0, 0, 0, 0, 0, 0, 0, 0, 0, 0, 0, 0, 0, 0, 0, 0, 0, 0, 0, 0, 0, 0, 0, 0, 0, 0, 0, 0, 0, 0, 0, 0, 0, 0, 0, 0, 0, 0, 0, 0, 0, 0, 0, 0, 0, 0, 0, 0, 0, 0, 0, 0, 0, 0, 0, 0, 0, 0, 0, 0, 0, 0, 0, 0, 0, 0, 0, 0, 0, 0, 0, 0, 0, 0, 0, 0, 0, 0, 0, 0, 0, 0, 0, 0, 0, 0, 0, 0, 0, 0, 0, 0, 0, 0, 0, 0, 0, 0, 0, 0, 0, 0, 0, 0, 0, 0, 0, 0, 0, 0, 0, 0, 0, 0, 0, 0, 0, 0, 0, 0, 0, 0, 0, 0, 0, 0, 0, 0, 0, 0, 0, 0, 0, 0, 0, 0, 0, 0, 0, 0, 0, 0, 0, 0, 0, 0, 0, 0, 0, 0, 0, 0, 0, 0, 0, 0, 0, 0, 0, 0, 0, 0, 0, 0, 0, 0, 0, 0, 0, 0, 0, 0, 0, 0, 0, 0, 0, 0, 0, 0, 0, 0, 0, 0, 0, 0, 0, 0, 0, 0, 0, 0, 0, 0, 0, 0, 0, 0, 0, 0, 0, 0, 0, 0, 0, 0, 0, 0, 0, 0, 0, 0, 0, 0, 0, 0, 0, 0, 0, 0, 1, 1, 1, 1, 1, 1, 0, 0, 0, 0, 0, 0, 0, 0, 0, 0, 0, 0, 1, 1, 1, 1, 1, 1, 0, 0, 0, 0, 0, 0, 0, 0, 0, 0, 0, 0, 1, 1, 1, 1, 1, 1, 0, 0, 0, 0, 0, 0, 0, 0, 0, 0, 0, 0, 1, 1, 1, 1, 1, 1, 0, 0, 0, 0, 0, 0, 0, 0, 0, 0, 1, 1, 1, 0, 0, 0, 0, 0, 0, 0, 0, 0, 0, 0, 0, 0, 0, 1, 1, 1, 1, 1, 1, 0, 0, 0, 0, 0, 0, 0, 0, 0, 0, 0, 0, 1, 1, 1, 1, 1, 1, 0, 0, 0, 0, 0, 0, 0, 0, 0, 0, 0, 0, 0, 0, 1, 1, 1, 1, 1, 1, 1, 0, 0, 0, 0, 0, 0, 0, 0, 0, 0, 0, 0, 1, 1, 1, 1, 1, 1, 0, 0, 0, 0, 0, 0, 0, 0, 0, 0, 0, 0, 1, 1, 1, 1, 1, 1, 0, 0, 0, 0, 0, 0, 0, 0, 0, 0, 0, 0, 0, 0, 0, 0, 0, 0, 1, 1, 1, 1, 1, 1, 0, 0, 0, 0, 0, 0, 0, 0, 0, 0, 0, 0, 1, 1, 1, 1, 1, 1, 0, 0, 0, 0, 0, 0, 0, 0, 0, 0, 0, 0, 1, 1, 1, 1, 0, 0, 0, 0, 0, 0, 0, 0, 0, 0, 0, 0, 0, 0, 1, 1, 1, 1, 1, 1, 0, 0, 0, 0, 0, 0, 0, 0, 0, 0, 0, 0, 1, 1, 1, 1, 0, 0, 0, 0, 0, 0, 0, 0, 0, 0, 0, 0, 0, 0, 1, 1, 1, 1, 1, 1, 0, 0, 0, 0, 0, 0, 0, 0, 0, 0, 0, 0, 1, 1, 1, 1, 1, 1, 0, 0, 0, 0, 0, 0, 0, 0, 0, 0, 0, 0, 0, 0, 1, 1, 1, 1, 1, 1, 1, 0, 0, 0, 0, 0, 0, 0, 0, 0, 0, 0, 0, 1, 1, 1, 1, 1, 1, 0, 0, 0, 0, 0, 0, 0, 0, 0, 0, 0, 0, 1, 1, 1, 1, 1, 1, 0, 0, 0, 0, 0, 0, 0, 0, 0, 0, 0, 0, 0, 0, 1, 1, 1, 0, 1, 1, 1, 0, 0, 0, 0, 0, 0, 0, 0, 0, 0, 0, 0, 1, 1, 1, 1, 1, 1, 0, 0, 0, 0, 0, 0, 0, 0, 0, 0, 0, 0, 0, 0, 1, 1, 1, 1, 1, 1, 1, 0, 0, 0, 0, 0, 0, 0, 0, 0, 0, 0, 0, 1, 1, 1, 1, 1, 1, 0, 0, 0, 0, 0, 0, 0, 0, 0, 0, 0, 0, 1, 1, 1, 1, 0, 0, 0, 0, 0, 0, 0, 0, 0, 0, 0, 0, 0, 0, 1, 1, 1, 1, 1, 1, 0, 0, 0, 0, 0, 0, 0, 0, 0, 0, 0, 0, 1, 1, 1, 1, 1, 1, 0, 0, 0, 0, 0, 0, 0, 0, 0, 0, 0, 0, 1, 1, 1, 1, 1, 1, 0, 0, 0, 0, 0, 0, 0, 0, 0, 0, 0, 0, 1, 1, 1, 1, 0, 0])
me_icosphere_001.materials.append(mat_planet_001)
me_icosphere_001.materials.append(mat_lava)
me_icosphere_001.use_remesh_preserve_volume = False
me_icosphere_001.use_remesh_preserve_attributes = False
me_icosphere_001.use_mirror_vertex_groups = False
me_icosphere_001.update()

# ---- objects
ob_icosphere = bpy.data.objects.new('Icosphere', me_icosphere_001)
ob_lamp = bpy.data.objects.new('Lamp', light_lamp)
ob_camera = bpy.data.objects.new('Camera', cam_camera)

# ---- transforms, parenting, visibility, modifiers, constraints
ob_icosphere.location = (-1.77, 0.0, -1.476)
ob_icosphere.rotation_euler = (1.06, 0.4797, -25.95)
ob_icosphere.scale = (2.744, 2.744, 2.744)
ob_icosphere.lineart.crease_threshold = 0.0
_m = ob_icosphere.modifiers.new('Decimate', 'DECIMATE')
_m.decimate_type = 'DISSOLVE'
_m.angle_limit = 0.2618
ob_lamp.location = (4.076, 1.005, -10.95)
ob_lamp.rotation_euler = (2.887, -0.2674, 1.432)
ob_lamp.lock_rotations_4d = False
ob_lamp.empty_display_type = 'ARROWS'
ob_lamp.color = (0.0, 0.0, 0.0, 0.0)
ob_lamp.lineart.crease_threshold = 0.0
ob_camera.location = (-8.35, -0.1324, -8.551)
ob_camera.rotation_euler = (3.888, 0.0006648, 1.582)
ob_camera.scale = (1.0, 1.0, 1.0)
ob_camera.lock_rotations_4d = False
ob_camera.empty_display_type = 'ARROWS'
ob_camera.color = (0.0, 0.0, 0.0, 0.0)
ob_camera.display_type = 'WIRE'
ob_camera.lineart.crease_threshold = 0.0

# ---- collection membership
col_collection_1.objects.link(ob_icosphere)
col_collection_1.objects.link(ob_lamp)
col_collection_1.objects.link(ob_camera)

# ---- scene / render settings (as saved in the file)
scene.camera = ob_camera
scene.frame_start = 1; scene.frame_end = 250; scene.frame_set(1)
scene.render.engine = 'CYCLES'
scene.render.resolution_y = 1500
scene.render.dither_intensity = 0.0
scene.cycles.use_denoising = False
scene.cycles.samples = 128
scene.cycles.sampling_pattern = 'TABULATED_SOBOL'
scene.cycles.light_sampling_threshold = 0.0
scene.cycles.use_adaptive_sampling = False
scene.cycles.use_light_tree = False
scene.cycles.blur_glossy = 0.0
scene.cycles.sample_clamp_indirect = 0.0
scene.view_settings.view_transform = 'Standard'
bpy.context.view_layer.update()
